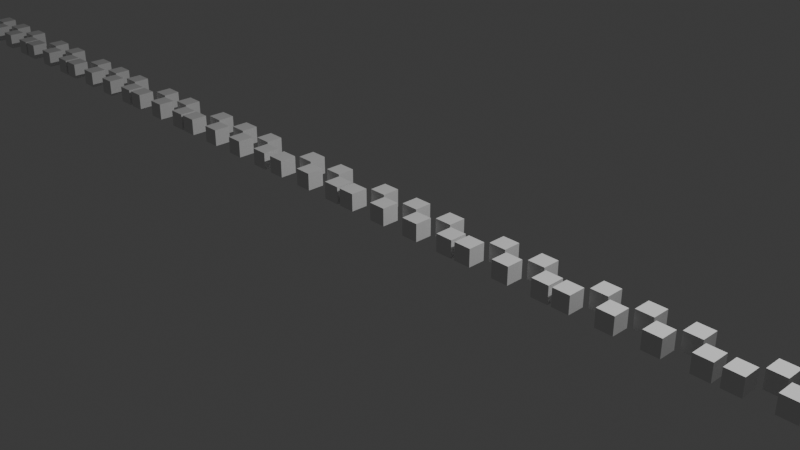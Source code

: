 # Source: PianoAnimation.blend  (saved by Blender 4.0.36; exported with 4.5.12 LTS)
import bpy
from mathutils import Matrix  # noqa: F401  (used for matrix-valued properties, if any)

bpy.ops.wm.read_factory_settings(use_empty=True)
scene = bpy.context.scene
scene.name = 'Scene'

# ---- collections
col_collection = bpy.data.collections.new('Collection'); scene.collection.children.link(col_collection)

# ---- world
world_world = bpy.data.worlds.new('World'); scene.world = world_world
world_world.use_nodes = True; world_world.node_tree.nodes.clear()
_N = world_world.node_tree.nodes; _L = world_world.node_tree.links
n0 = _N.new('ShaderNodeOutputWorld'); n0.name = 'World Output'; n0.location = (300, 300)
n1 = _N.new('ShaderNodeBackground'); n1.name = 'Background'; n1.location = (10, 300)
n1.inputs[0].default_value = (0.05088, 0.05088, 0.05088, 1.0)
_L.new(n1.outputs[0], n0.inputs[0])
n0.is_active_output = True
world_world.color = (0.05088, 0.05088, 0.05088)
world_world.use_sun_shadow = False
world_world.sun_shadow_jitter_overblur = 0.0

# ---- cameras
cam_camera = bpy.data.cameras.new('Camera')
cam_camera.clip_end = 100.0
cam_camera.ortho_scale = 7.314

# ---- lights
light_light = bpy.data.lights.new('Light', 'POINT')
light_light.transmission_factor = 0.0
light_light.use_soft_falloff = False
light_light.energy = 1000.0
light_light.shadow_soft_size = 0.1
light_light.shadow_maximum_resolution = 0.006
light_light.use_absolute_resolution = True

# ---- meshes
me_c0 = bpy.data.meshes.new('C0')
me_c0.from_pydata([(-1.0, -1.0, -1.0), (-1.0, -1.0, 1.0), (-1.0, 1.0, -1.0), (-1.0, 1.0, 1.0), (1.0, -1.0, -1.0), (1.0, -1.0, 1.0), (1.0, 1.0, -1.0), (1.0, 1.0, 1.0)], [], [(0, 1, 3, 2), (2, 3, 7, 6), (6, 7, 5, 4), (4, 5, 1, 0), (2, 6, 4, 0), (7, 3, 1, 5)])
_uv = me_c0.uv_layers.new(name='UVマップ')
_uv.uv.foreach_set('vector', [0.375, 0.0, 0.625, 0.0, 0.625, 0.25, 0.375, 0.25, 0.375, 0.25, 0.625, 0.25, 0.625, 0.5, 0.375, 0.5, 0.375, 0.5, 0.625, 0.5, 0.625, 0.75, 0.375, 0.75, 0.375, 0.75, 0.625, 0.75, 0.625, 1.0, 0.375, 1.0, 0.125, 0.5, 0.375, 0.5, 0.375, 0.75, 0.125, 0.75, 0.625, 0.5, 0.875, 0.5, 0.875, 0.75, 0.625, 0.75])
me_c0.update()
me_c_0 = bpy.data.meshes.new('C#0')
me_c_0.from_pydata([(1.4, -1.0, -1.0), (1.4, -1.0, 1.0), (1.4, 1.0, -1.0), (1.4, 1.0, 1.0), (3.4, -1.0, -1.0), (3.4, -1.0, 1.0), (3.4, 1.0, -1.0), (3.4, 1.0, 1.0)], [], [(0, 1, 3, 2), (2, 3, 7, 6), (6, 7, 5, 4), (4, 5, 1, 0), (2, 6, 4, 0), (7, 3, 1, 5)])
_uv = me_c_0.uv_layers.new(name='UVマップ')
_uv.uv.foreach_set('vector', [0.375, 0.0, 0.625, 0.0, 0.625, 0.25, 0.375, 0.25, 0.375, 0.25, 0.625, 0.25, 0.625, 0.5, 0.375, 0.5, 0.375, 0.5, 0.625, 0.5, 0.625, 0.75, 0.375, 0.75, 0.375, 0.75, 0.625, 0.75, 0.625, 1.0, 0.375, 1.0, 0.125, 0.5, 0.375, 0.5, 0.375, 0.75, 0.125, 0.75, 0.625, 0.5, 0.875, 0.5, 0.875, 0.75, 0.625, 0.75])
me_c_0.update()
me_d0 = bpy.data.meshes.new('D0')
me_d0.from_pydata([(3.8, -1.0, -1.0), (3.8, -1.0, 1.0), (3.8, 1.0, -1.0), (3.8, 1.0, 1.0), (5.8, -1.0, -1.0), (5.8, -1.0, 1.0), (5.8, 1.0, -1.0), (5.8, 1.0, 1.0)], [], [(0, 1, 3, 2), (2, 3, 7, 6), (6, 7, 5, 4), (4, 5, 1, 0), (2, 6, 4, 0), (7, 3, 1, 5)])
_uv = me_d0.uv_layers.new(name='UVマップ')
_uv.uv.foreach_set('vector', [0.375, 0.0, 0.625, 0.0, 0.625, 0.25, 0.375, 0.25, 0.375, 0.25, 0.625, 0.25, 0.625, 0.5, 0.375, 0.5, 0.375, 0.5, 0.625, 0.5, 0.625, 0.75, 0.375, 0.75, 0.375, 0.75, 0.625, 0.75, 0.625, 1.0, 0.375, 1.0, 0.125, 0.5, 0.375, 0.5, 0.375, 0.75, 0.125, 0.75, 0.625, 0.5, 0.875, 0.5, 0.875, 0.75, 0.625, 0.75])
me_d0.update()
me_d_0 = bpy.data.meshes.new('D#0')
me_d_0.from_pydata([(6.2, -1.0, -1.0), (6.2, -1.0, 1.0), (6.2, 1.0, -1.0), (6.2, 1.0, 1.0), (8.2, -1.0, -1.0), (8.2, -1.0, 1.0), (8.2, 1.0, -1.0), (8.2, 1.0, 1.0)], [], [(0, 1, 3, 2), (2, 3, 7, 6), (6, 7, 5, 4), (4, 5, 1, 0), (2, 6, 4, 0), (7, 3, 1, 5)])
_uv = me_d_0.uv_layers.new(name='UVマップ')
_uv.uv.foreach_set('vector', [0.375, 0.0, 0.625, 0.0, 0.625, 0.25, 0.375, 0.25, 0.375, 0.25, 0.625, 0.25, 0.625, 0.5, 0.375, 0.5, 0.375, 0.5, 0.625, 0.5, 0.625, 0.75, 0.375, 0.75, 0.375, 0.75, 0.625, 0.75, 0.625, 1.0, 0.375, 1.0, 0.125, 0.5, 0.375, 0.5, 0.375, 0.75, 0.125, 0.75, 0.625, 0.5, 0.875, 0.5, 0.875, 0.75, 0.625, 0.75])
me_d_0.update()
me_e0 = bpy.data.meshes.new('E0')
me_e0.from_pydata([(8.6, -1.0, -1.0), (8.6, -1.0, 1.0), (8.6, 1.0, -1.0), (8.6, 1.0, 1.0), (10.6, -1.0, -1.0), (10.6, -1.0, 1.0), (10.6, 1.0, -1.0), (10.6, 1.0, 1.0)], [], [(0, 1, 3, 2), (2, 3, 7, 6), (6, 7, 5, 4), (4, 5, 1, 0), (2, 6, 4, 0), (7, 3, 1, 5)])
_uv = me_e0.uv_layers.new(name='UVマップ')
_uv.uv.foreach_set('vector', [0.375, 0.0, 0.625, 0.0, 0.625, 0.25, 0.375, 0.25, 0.375, 0.25, 0.625, 0.25, 0.625, 0.5, 0.375, 0.5, 0.375, 0.5, 0.625, 0.5, 0.625, 0.75, 0.375, 0.75, 0.375, 0.75, 0.625, 0.75, 0.625, 1.0, 0.375, 1.0, 0.125, 0.5, 0.375, 0.5, 0.375, 0.75, 0.125, 0.75, 0.625, 0.5, 0.875, 0.5, 0.875, 0.75, 0.625, 0.75])
me_e0.update()
me_001 = bpy.data.meshes.new('立方体.001')
me_001.from_pydata([(11.0, -1.0, -1.0), (11.0, -1.0, 1.0), (11.0, 1.0, -1.0), (11.0, 1.0, 1.0), (13.0, -1.0, -1.0), (13.0, -1.0, 1.0), (13.0, 1.0, -1.0), (13.0, 1.0, 1.0)], [], [(0, 1, 3, 2), (2, 3, 7, 6), (6, 7, 5, 4), (4, 5, 1, 0), (2, 6, 4, 0), (7, 3, 1, 5)])
_uv = me_001.uv_layers.new(name='UVマップ')
_uv.uv.foreach_set('vector', [0.375, 0.0, 0.625, 0.0, 0.625, 0.25, 0.375, 0.25, 0.375, 0.25, 0.625, 0.25, 0.625, 0.5, 0.375, 0.5, 0.375, 0.5, 0.625, 0.5, 0.625, 0.75, 0.375, 0.75, 0.375, 0.75, 0.625, 0.75, 0.625, 1.0, 0.375, 1.0, 0.125, 0.5, 0.375, 0.5, 0.375, 0.75, 0.125, 0.75, 0.625, 0.5, 0.875, 0.5, 0.875, 0.75, 0.625, 0.75])
me_001.update()
me_002 = bpy.data.meshes.new('立方体.002')
me_002.from_pydata([(13.4, -1.0, -1.0), (13.4, -1.0, 1.0), (13.4, 1.0, -1.0), (13.4, 1.0, 1.0), (15.4, -1.0, -1.0), (15.4, -1.0, 1.0), (15.4, 1.0, -1.0), (15.4, 1.0, 1.0)], [], [(0, 1, 3, 2), (2, 3, 7, 6), (6, 7, 5, 4), (4, 5, 1, 0), (2, 6, 4, 0), (7, 3, 1, 5)])
_uv = me_002.uv_layers.new(name='UVマップ')
_uv.uv.foreach_set('vector', [0.375, 0.0, 0.625, 0.0, 0.625, 0.25, 0.375, 0.25, 0.375, 0.25, 0.625, 0.25, 0.625, 0.5, 0.375, 0.5, 0.375, 0.5, 0.625, 0.5, 0.625, 0.75, 0.375, 0.75, 0.375, 0.75, 0.625, 0.75, 0.625, 1.0, 0.375, 1.0, 0.125, 0.5, 0.375, 0.5, 0.375, 0.75, 0.125, 0.75, 0.625, 0.5, 0.875, 0.5, 0.875, 0.75, 0.625, 0.75])
me_002.update()
me_003 = bpy.data.meshes.new('立方体.003')
me_003.from_pydata([(15.8, -1.0, -1.0), (15.8, -1.0, 1.0), (15.8, 1.0, -1.0), (15.8, 1.0, 1.0), (17.8, -1.0, -1.0), (17.8, -1.0, 1.0), (17.8, 1.0, -1.0), (17.8, 1.0, 1.0)], [], [(0, 1, 3, 2), (2, 3, 7, 6), (6, 7, 5, 4), (4, 5, 1, 0), (2, 6, 4, 0), (7, 3, 1, 5)])
_uv = me_003.uv_layers.new(name='UVマップ')
_uv.uv.foreach_set('vector', [0.375, 0.0, 0.625, 0.0, 0.625, 0.25, 0.375, 0.25, 0.375, 0.25, 0.625, 0.25, 0.625, 0.5, 0.375, 0.5, 0.375, 0.5, 0.625, 0.5, 0.625, 0.75, 0.375, 0.75, 0.375, 0.75, 0.625, 0.75, 0.625, 1.0, 0.375, 1.0, 0.125, 0.5, 0.375, 0.5, 0.375, 0.75, 0.125, 0.75, 0.625, 0.5, 0.875, 0.5, 0.875, 0.75, 0.625, 0.75])
me_003.update()
me_004 = bpy.data.meshes.new('立方体.004')
me_004.from_pydata([(18.2, -1.0, -1.0), (18.2, -1.0, 1.0), (18.2, 1.0, -1.0), (18.2, 1.0, 1.0), (20.2, -1.0, -1.0), (20.2, -1.0, 1.0), (20.2, 1.0, -1.0), (20.2, 1.0, 1.0)], [], [(0, 1, 3, 2), (2, 3, 7, 6), (6, 7, 5, 4), (4, 5, 1, 0), (2, 6, 4, 0), (7, 3, 1, 5)])
_uv = me_004.uv_layers.new(name='UVマップ')
_uv.uv.foreach_set('vector', [0.375, 0.0, 0.625, 0.0, 0.625, 0.25, 0.375, 0.25, 0.375, 0.25, 0.625, 0.25, 0.625, 0.5, 0.375, 0.5, 0.375, 0.5, 0.625, 0.5, 0.625, 0.75, 0.375, 0.75, 0.375, 0.75, 0.625, 0.75, 0.625, 1.0, 0.375, 1.0, 0.125, 0.5, 0.375, 0.5, 0.375, 0.75, 0.125, 0.75, 0.625, 0.5, 0.875, 0.5, 0.875, 0.75, 0.625, 0.75])
me_004.update()
me_005 = bpy.data.meshes.new('立方体.005')
me_005.from_pydata([(20.6, -1.0, -1.0), (20.6, -1.0, 1.0), (20.6, 1.0, -1.0), (20.6, 1.0, 1.0), (22.6, -1.0, -1.0), (22.6, -1.0, 1.0), (22.6, 1.0, -1.0), (22.6, 1.0, 1.0)], [], [(0, 1, 3, 2), (2, 3, 7, 6), (6, 7, 5, 4), (4, 5, 1, 0), (2, 6, 4, 0), (7, 3, 1, 5)])
_uv = me_005.uv_layers.new(name='UVマップ')
_uv.uv.foreach_set('vector', [0.375, 0.0, 0.625, 0.0, 0.625, 0.25, 0.375, 0.25, 0.375, 0.25, 0.625, 0.25, 0.625, 0.5, 0.375, 0.5, 0.375, 0.5, 0.625, 0.5, 0.625, 0.75, 0.375, 0.75, 0.375, 0.75, 0.625, 0.75, 0.625, 1.0, 0.375, 1.0, 0.125, 0.5, 0.375, 0.5, 0.375, 0.75, 0.125, 0.75, 0.625, 0.5, 0.875, 0.5, 0.875, 0.75, 0.625, 0.75])
me_005.update()
me_006 = bpy.data.meshes.new('立方体.006')
me_006.from_pydata([(23.0, -1.0, -1.0), (23.0, -1.0, 1.0), (23.0, 1.0, -1.0), (23.0, 1.0, 1.0), (25.0, -1.0, -1.0), (25.0, -1.0, 1.0), (25.0, 1.0, -1.0), (25.0, 1.0, 1.0)], [], [(0, 1, 3, 2), (2, 3, 7, 6), (6, 7, 5, 4), (4, 5, 1, 0), (2, 6, 4, 0), (7, 3, 1, 5)])
_uv = me_006.uv_layers.new(name='UVマップ')
_uv.uv.foreach_set('vector', [0.375, 0.0, 0.625, 0.0, 0.625, 0.25, 0.375, 0.25, 0.375, 0.25, 0.625, 0.25, 0.625, 0.5, 0.375, 0.5, 0.375, 0.5, 0.625, 0.5, 0.625, 0.75, 0.375, 0.75, 0.375, 0.75, 0.625, 0.75, 0.625, 1.0, 0.375, 1.0, 0.125, 0.5, 0.375, 0.5, 0.375, 0.75, 0.125, 0.75, 0.625, 0.5, 0.875, 0.5, 0.875, 0.75, 0.625, 0.75])
me_006.update()
me_007 = bpy.data.meshes.new('立方体.007')
me_007.from_pydata([(25.4, -1.0, -1.0), (25.4, -1.0, 1.0), (25.4, 1.0, -1.0), (25.4, 1.0, 1.0), (27.4, -1.0, -1.0), (27.4, -1.0, 1.0), (27.4, 1.0, -1.0), (27.4, 1.0, 1.0)], [], [(0, 1, 3, 2), (2, 3, 7, 6), (6, 7, 5, 4), (4, 5, 1, 0), (2, 6, 4, 0), (7, 3, 1, 5)])
_uv = me_007.uv_layers.new(name='UVマップ')
_uv.uv.foreach_set('vector', [0.375, 0.0, 0.625, 0.0, 0.625, 0.25, 0.375, 0.25, 0.375, 0.25, 0.625, 0.25, 0.625, 0.5, 0.375, 0.5, 0.375, 0.5, 0.625, 0.5, 0.625, 0.75, 0.375, 0.75, 0.375, 0.75, 0.625, 0.75, 0.625, 1.0, 0.375, 1.0, 0.125, 0.5, 0.375, 0.5, 0.375, 0.75, 0.125, 0.75, 0.625, 0.5, 0.875, 0.5, 0.875, 0.75, 0.625, 0.75])
me_007.update()
me_038 = bpy.data.meshes.new('立方体.038')
me_038.from_pydata([(15.8, -1.0, -1.0), (15.8, -1.0, 1.0), (15.8, 1.0, -1.0), (15.8, 1.0, 1.0), (17.8, -1.0, -1.0), (17.8, -1.0, 1.0), (17.8, 1.0, -1.0), (17.8, 1.0, 1.0)], [], [(0, 1, 3, 2), (2, 3, 7, 6), (6, 7, 5, 4), (4, 5, 1, 0), (2, 6, 4, 0), (7, 3, 1, 5)])
_uv = me_038.uv_layers.new(name='UVマップ')
_uv.uv.foreach_set('vector', [0.375, 0.0, 0.625, 0.0, 0.625, 0.25, 0.375, 0.25, 0.375, 0.25, 0.625, 0.25, 0.625, 0.5, 0.375, 0.5, 0.375, 0.5, 0.625, 0.5, 0.625, 0.75, 0.375, 0.75, 0.375, 0.75, 0.625, 0.75, 0.625, 1.0, 0.375, 1.0, 0.125, 0.5, 0.375, 0.5, 0.375, 0.75, 0.125, 0.75, 0.625, 0.5, 0.875, 0.5, 0.875, 0.75, 0.625, 0.75])
me_038.update()
me_039 = bpy.data.meshes.new('立方体.039')
me_039.from_pydata([(18.2, -1.0, -1.0), (18.2, -1.0, 1.0), (18.2, 1.0, -1.0), (18.2, 1.0, 1.0), (20.2, -1.0, -1.0), (20.2, -1.0, 1.0), (20.2, 1.0, -1.0), (20.2, 1.0, 1.0)], [], [(0, 1, 3, 2), (2, 3, 7, 6), (6, 7, 5, 4), (4, 5, 1, 0), (2, 6, 4, 0), (7, 3, 1, 5)])
_uv = me_039.uv_layers.new(name='UVマップ')
_uv.uv.foreach_set('vector', [0.375, 0.0, 0.625, 0.0, 0.625, 0.25, 0.375, 0.25, 0.375, 0.25, 0.625, 0.25, 0.625, 0.5, 0.375, 0.5, 0.375, 0.5, 0.625, 0.5, 0.625, 0.75, 0.375, 0.75, 0.375, 0.75, 0.625, 0.75, 0.625, 1.0, 0.375, 1.0, 0.125, 0.5, 0.375, 0.5, 0.375, 0.75, 0.125, 0.75, 0.625, 0.5, 0.875, 0.5, 0.875, 0.75, 0.625, 0.75])
me_039.update()
me_040 = bpy.data.meshes.new('立方体.040')
me_040.from_pydata([(11.0, -1.0, -1.0), (11.0, -1.0, 1.0), (11.0, 1.0, -1.0), (11.0, 1.0, 1.0), (13.0, -1.0, -1.0), (13.0, -1.0, 1.0), (13.0, 1.0, -1.0), (13.0, 1.0, 1.0)], [], [(0, 1, 3, 2), (2, 3, 7, 6), (6, 7, 5, 4), (4, 5, 1, 0), (2, 6, 4, 0), (7, 3, 1, 5)])
_uv = me_040.uv_layers.new(name='UVマップ')
_uv.uv.foreach_set('vector', [0.375, 0.0, 0.625, 0.0, 0.625, 0.25, 0.375, 0.25, 0.375, 0.25, 0.625, 0.25, 0.625, 0.5, 0.375, 0.5, 0.375, 0.5, 0.625, 0.5, 0.625, 0.75, 0.375, 0.75, 0.375, 0.75, 0.625, 0.75, 0.625, 1.0, 0.375, 1.0, 0.125, 0.5, 0.375, 0.5, 0.375, 0.75, 0.125, 0.75, 0.625, 0.5, 0.875, 0.5, 0.875, 0.75, 0.625, 0.75])
me_040.update()
me_041 = bpy.data.meshes.new('立方体.041')
me_041.from_pydata([(13.4, -1.0, -1.0), (13.4, -1.0, 1.0), (13.4, 1.0, -1.0), (13.4, 1.0, 1.0), (15.4, -1.0, -1.0), (15.4, -1.0, 1.0), (15.4, 1.0, -1.0), (15.4, 1.0, 1.0)], [], [(0, 1, 3, 2), (2, 3, 7, 6), (6, 7, 5, 4), (4, 5, 1, 0), (2, 6, 4, 0), (7, 3, 1, 5)])
_uv = me_041.uv_layers.new(name='UVマップ')
_uv.uv.foreach_set('vector', [0.375, 0.0, 0.625, 0.0, 0.625, 0.25, 0.375, 0.25, 0.375, 0.25, 0.625, 0.25, 0.625, 0.5, 0.375, 0.5, 0.375, 0.5, 0.625, 0.5, 0.625, 0.75, 0.375, 0.75, 0.375, 0.75, 0.625, 0.75, 0.625, 1.0, 0.375, 1.0, 0.125, 0.5, 0.375, 0.5, 0.375, 0.75, 0.125, 0.75, 0.625, 0.5, 0.875, 0.5, 0.875, 0.75, 0.625, 0.75])
me_041.update()
me_e0_001 = bpy.data.meshes.new('E0.001')
me_e0_001.from_pydata([(8.6, -1.0, -1.0), (8.6, -1.0, 1.0), (8.6, 1.0, -1.0), (8.6, 1.0, 1.0), (10.6, -1.0, -1.0), (10.6, -1.0, 1.0), (10.6, 1.0, -1.0), (10.6, 1.0, 1.0)], [], [(0, 1, 3, 2), (2, 3, 7, 6), (6, 7, 5, 4), (4, 5, 1, 0), (2, 6, 4, 0), (7, 3, 1, 5)])
_uv = me_e0_001.uv_layers.new(name='UVマップ')
_uv.uv.foreach_set('vector', [0.375, 0.0, 0.625, 0.0, 0.625, 0.25, 0.375, 0.25, 0.375, 0.25, 0.625, 0.25, 0.625, 0.5, 0.375, 0.5, 0.375, 0.5, 0.625, 0.5, 0.625, 0.75, 0.375, 0.75, 0.375, 0.75, 0.625, 0.75, 0.625, 1.0, 0.375, 1.0, 0.125, 0.5, 0.375, 0.5, 0.375, 0.75, 0.125, 0.75, 0.625, 0.5, 0.875, 0.5, 0.875, 0.75, 0.625, 0.75])
me_e0_001.update()
me_d0_001 = bpy.data.meshes.new('D0.001')
me_d0_001.from_pydata([(3.8, -1.0, -1.0), (3.8, -1.0, 1.0), (3.8, 1.0, -1.0), (3.8, 1.0, 1.0), (5.8, -1.0, -1.0), (5.8, -1.0, 1.0), (5.8, 1.0, -1.0), (5.8, 1.0, 1.0)], [], [(0, 1, 3, 2), (2, 3, 7, 6), (6, 7, 5, 4), (4, 5, 1, 0), (2, 6, 4, 0), (7, 3, 1, 5)])
_uv = me_d0_001.uv_layers.new(name='UVマップ')
_uv.uv.foreach_set('vector', [0.375, 0.0, 0.625, 0.0, 0.625, 0.25, 0.375, 0.25, 0.375, 0.25, 0.625, 0.25, 0.625, 0.5, 0.375, 0.5, 0.375, 0.5, 0.625, 0.5, 0.625, 0.75, 0.375, 0.75, 0.375, 0.75, 0.625, 0.75, 0.625, 1.0, 0.375, 1.0, 0.125, 0.5, 0.375, 0.5, 0.375, 0.75, 0.125, 0.75, 0.625, 0.5, 0.875, 0.5, 0.875, 0.75, 0.625, 0.75])
me_d0_001.update()
me_d_0_001 = bpy.data.meshes.new('D#0.001')
me_d_0_001.from_pydata([(6.2, -1.0, -1.0), (6.2, -1.0, 1.0), (6.2, 1.0, -1.0), (6.2, 1.0, 1.0), (8.2, -1.0, -1.0), (8.2, -1.0, 1.0), (8.2, 1.0, -1.0), (8.2, 1.0, 1.0)], [], [(0, 1, 3, 2), (2, 3, 7, 6), (6, 7, 5, 4), (4, 5, 1, 0), (2, 6, 4, 0), (7, 3, 1, 5)])
_uv = me_d_0_001.uv_layers.new(name='UVマップ')
_uv.uv.foreach_set('vector', [0.375, 0.0, 0.625, 0.0, 0.625, 0.25, 0.375, 0.25, 0.375, 0.25, 0.625, 0.25, 0.625, 0.5, 0.375, 0.5, 0.375, 0.5, 0.625, 0.5, 0.625, 0.75, 0.375, 0.75, 0.375, 0.75, 0.625, 0.75, 0.625, 1.0, 0.375, 1.0, 0.125, 0.5, 0.375, 0.5, 0.375, 0.75, 0.125, 0.75, 0.625, 0.5, 0.875, 0.5, 0.875, 0.75, 0.625, 0.75])
me_d_0_001.update()
me_c0_001 = bpy.data.meshes.new('C0.001')
me_c0_001.from_pydata([(-1.0, -1.0, -1.0), (-1.0, -1.0, 1.0), (-1.0, 1.0, -1.0), (-1.0, 1.0, 1.0), (1.0, -1.0, -1.0), (1.0, -1.0, 1.0), (1.0, 1.0, -1.0), (1.0, 1.0, 1.0)], [], [(0, 1, 3, 2), (2, 3, 7, 6), (6, 7, 5, 4), (4, 5, 1, 0), (2, 6, 4, 0), (7, 3, 1, 5)])
_uv = me_c0_001.uv_layers.new(name='UVマップ')
_uv.uv.foreach_set('vector', [0.375, 0.0, 0.625, 0.0, 0.625, 0.25, 0.375, 0.25, 0.375, 0.25, 0.625, 0.25, 0.625, 0.5, 0.375, 0.5, 0.375, 0.5, 0.625, 0.5, 0.625, 0.75, 0.375, 0.75, 0.375, 0.75, 0.625, 0.75, 0.625, 1.0, 0.375, 1.0, 0.125, 0.5, 0.375, 0.5, 0.375, 0.75, 0.125, 0.75, 0.625, 0.5, 0.875, 0.5, 0.875, 0.75, 0.625, 0.75])
me_c0_001.update()
me_c_0_001 = bpy.data.meshes.new('C#0.001')
me_c_0_001.from_pydata([(1.4, -1.0, -1.0), (1.4, -1.0, 1.0), (1.4, 1.0, -1.0), (1.4, 1.0, 1.0), (3.4, -1.0, -1.0), (3.4, -1.0, 1.0), (3.4, 1.0, -1.0), (3.4, 1.0, 1.0)], [], [(0, 1, 3, 2), (2, 3, 7, 6), (6, 7, 5, 4), (4, 5, 1, 0), (2, 6, 4, 0), (7, 3, 1, 5)])
_uv = me_c_0_001.uv_layers.new(name='UVマップ')
_uv.uv.foreach_set('vector', [0.375, 0.0, 0.625, 0.0, 0.625, 0.25, 0.375, 0.25, 0.375, 0.25, 0.625, 0.25, 0.625, 0.5, 0.375, 0.5, 0.375, 0.5, 0.625, 0.5, 0.625, 0.75, 0.375, 0.75, 0.375, 0.75, 0.625, 0.75, 0.625, 1.0, 0.375, 1.0, 0.125, 0.5, 0.375, 0.5, 0.375, 0.75, 0.125, 0.75, 0.625, 0.5, 0.875, 0.5, 0.875, 0.75, 0.625, 0.75])
me_c_0_001.update()
me_042 = bpy.data.meshes.new('立方体.042')
me_042.from_pydata([(25.4, -1.0, -1.0), (25.4, -1.0, 1.0), (25.4, 1.0, -1.0), (25.4, 1.0, 1.0), (27.4, -1.0, -1.0), (27.4, -1.0, 1.0), (27.4, 1.0, -1.0), (27.4, 1.0, 1.0)], [], [(0, 1, 3, 2), (2, 3, 7, 6), (6, 7, 5, 4), (4, 5, 1, 0), (2, 6, 4, 0), (7, 3, 1, 5)])
_uv = me_042.uv_layers.new(name='UVマップ')
_uv.uv.foreach_set('vector', [0.375, 0.0, 0.625, 0.0, 0.625, 0.25, 0.375, 0.25, 0.375, 0.25, 0.625, 0.25, 0.625, 0.5, 0.375, 0.5, 0.375, 0.5, 0.625, 0.5, 0.625, 0.75, 0.375, 0.75, 0.375, 0.75, 0.625, 0.75, 0.625, 1.0, 0.375, 1.0, 0.125, 0.5, 0.375, 0.5, 0.375, 0.75, 0.125, 0.75, 0.625, 0.5, 0.875, 0.5, 0.875, 0.75, 0.625, 0.75])
me_042.update()
me_043 = bpy.data.meshes.new('立方体.043')
me_043.from_pydata([(20.6, -1.0, -1.0), (20.6, -1.0, 1.0), (20.6, 1.0, -1.0), (20.6, 1.0, 1.0), (22.6, -1.0, -1.0), (22.6, -1.0, 1.0), (22.6, 1.0, -1.0), (22.6, 1.0, 1.0)], [], [(0, 1, 3, 2), (2, 3, 7, 6), (6, 7, 5, 4), (4, 5, 1, 0), (2, 6, 4, 0), (7, 3, 1, 5)])
_uv = me_043.uv_layers.new(name='UVマップ')
_uv.uv.foreach_set('vector', [0.375, 0.0, 0.625, 0.0, 0.625, 0.25, 0.375, 0.25, 0.375, 0.25, 0.625, 0.25, 0.625, 0.5, 0.375, 0.5, 0.375, 0.5, 0.625, 0.5, 0.625, 0.75, 0.375, 0.75, 0.375, 0.75, 0.625, 0.75, 0.625, 1.0, 0.375, 1.0, 0.125, 0.5, 0.375, 0.5, 0.375, 0.75, 0.125, 0.75, 0.625, 0.5, 0.875, 0.5, 0.875, 0.75, 0.625, 0.75])
me_043.update()
me_044 = bpy.data.meshes.new('立方体.044')
me_044.from_pydata([(23.0, -1.0, -1.0), (23.0, -1.0, 1.0), (23.0, 1.0, -1.0), (23.0, 1.0, 1.0), (25.0, -1.0, -1.0), (25.0, -1.0, 1.0), (25.0, 1.0, -1.0), (25.0, 1.0, 1.0)], [], [(0, 1, 3, 2), (2, 3, 7, 6), (6, 7, 5, 4), (4, 5, 1, 0), (2, 6, 4, 0), (7, 3, 1, 5)])
_uv = me_044.uv_layers.new(name='UVマップ')
_uv.uv.foreach_set('vector', [0.375, 0.0, 0.625, 0.0, 0.625, 0.25, 0.375, 0.25, 0.375, 0.25, 0.625, 0.25, 0.625, 0.5, 0.375, 0.5, 0.375, 0.5, 0.625, 0.5, 0.625, 0.75, 0.375, 0.75, 0.375, 0.75, 0.625, 0.75, 0.625, 1.0, 0.375, 1.0, 0.125, 0.5, 0.375, 0.5, 0.375, 0.75, 0.125, 0.75, 0.625, 0.5, 0.875, 0.5, 0.875, 0.75, 0.625, 0.75])
me_044.update()
me_045 = bpy.data.meshes.new('立方体.045')
me_045.from_pydata([(15.8, -1.0, -1.0), (15.8, -1.0, 1.0), (15.8, 1.0, -1.0), (15.8, 1.0, 1.0), (17.8, -1.0, -1.0), (17.8, -1.0, 1.0), (17.8, 1.0, -1.0), (17.8, 1.0, 1.0)], [], [(0, 1, 3, 2), (2, 3, 7, 6), (6, 7, 5, 4), (4, 5, 1, 0), (2, 6, 4, 0), (7, 3, 1, 5)])
_uv = me_045.uv_layers.new(name='UVマップ')
_uv.uv.foreach_set('vector', [0.375, 0.0, 0.625, 0.0, 0.625, 0.25, 0.375, 0.25, 0.375, 0.25, 0.625, 0.25, 0.625, 0.5, 0.375, 0.5, 0.375, 0.5, 0.625, 0.5, 0.625, 0.75, 0.375, 0.75, 0.375, 0.75, 0.625, 0.75, 0.625, 1.0, 0.375, 1.0, 0.125, 0.5, 0.375, 0.5, 0.375, 0.75, 0.125, 0.75, 0.625, 0.5, 0.875, 0.5, 0.875, 0.75, 0.625, 0.75])
me_045.update()
me_046 = bpy.data.meshes.new('立方体.046')
me_046.from_pydata([(18.2, -1.0, -1.0), (18.2, -1.0, 1.0), (18.2, 1.0, -1.0), (18.2, 1.0, 1.0), (20.2, -1.0, -1.0), (20.2, -1.0, 1.0), (20.2, 1.0, -1.0), (20.2, 1.0, 1.0)], [], [(0, 1, 3, 2), (2, 3, 7, 6), (6, 7, 5, 4), (4, 5, 1, 0), (2, 6, 4, 0), (7, 3, 1, 5)])
_uv = me_046.uv_layers.new(name='UVマップ')
_uv.uv.foreach_set('vector', [0.375, 0.0, 0.625, 0.0, 0.625, 0.25, 0.375, 0.25, 0.375, 0.25, 0.625, 0.25, 0.625, 0.5, 0.375, 0.5, 0.375, 0.5, 0.625, 0.5, 0.625, 0.75, 0.375, 0.75, 0.375, 0.75, 0.625, 0.75, 0.625, 1.0, 0.375, 1.0, 0.125, 0.5, 0.375, 0.5, 0.375, 0.75, 0.125, 0.75, 0.625, 0.5, 0.875, 0.5, 0.875, 0.75, 0.625, 0.75])
me_046.update()
me_047 = bpy.data.meshes.new('立方体.047')
me_047.from_pydata([(11.0, -1.0, -1.0), (11.0, -1.0, 1.0), (11.0, 1.0, -1.0), (11.0, 1.0, 1.0), (13.0, -1.0, -1.0), (13.0, -1.0, 1.0), (13.0, 1.0, -1.0), (13.0, 1.0, 1.0)], [], [(0, 1, 3, 2), (2, 3, 7, 6), (6, 7, 5, 4), (4, 5, 1, 0), (2, 6, 4, 0), (7, 3, 1, 5)])
_uv = me_047.uv_layers.new(name='UVマップ')
_uv.uv.foreach_set('vector', [0.375, 0.0, 0.625, 0.0, 0.625, 0.25, 0.375, 0.25, 0.375, 0.25, 0.625, 0.25, 0.625, 0.5, 0.375, 0.5, 0.375, 0.5, 0.625, 0.5, 0.625, 0.75, 0.375, 0.75, 0.375, 0.75, 0.625, 0.75, 0.625, 1.0, 0.375, 1.0, 0.125, 0.5, 0.375, 0.5, 0.375, 0.75, 0.125, 0.75, 0.625, 0.5, 0.875, 0.5, 0.875, 0.75, 0.625, 0.75])
me_047.update()
me_048 = bpy.data.meshes.new('立方体.048')
me_048.from_pydata([(13.4, -1.0, -1.0), (13.4, -1.0, 1.0), (13.4, 1.0, -1.0), (13.4, 1.0, 1.0), (15.4, -1.0, -1.0), (15.4, -1.0, 1.0), (15.4, 1.0, -1.0), (15.4, 1.0, 1.0)], [], [(0, 1, 3, 2), (2, 3, 7, 6), (6, 7, 5, 4), (4, 5, 1, 0), (2, 6, 4, 0), (7, 3, 1, 5)])
_uv = me_048.uv_layers.new(name='UVマップ')
_uv.uv.foreach_set('vector', [0.375, 0.0, 0.625, 0.0, 0.625, 0.25, 0.375, 0.25, 0.375, 0.25, 0.625, 0.25, 0.625, 0.5, 0.375, 0.5, 0.375, 0.5, 0.625, 0.5, 0.625, 0.75, 0.375, 0.75, 0.375, 0.75, 0.625, 0.75, 0.625, 1.0, 0.375, 1.0, 0.125, 0.5, 0.375, 0.5, 0.375, 0.75, 0.125, 0.75, 0.625, 0.5, 0.875, 0.5, 0.875, 0.75, 0.625, 0.75])
me_048.update()
me_e0_002 = bpy.data.meshes.new('E0.002')
me_e0_002.from_pydata([(8.6, -1.0, -1.0), (8.6, -1.0, 1.0), (8.6, 1.0, -1.0), (8.6, 1.0, 1.0), (10.6, -1.0, -1.0), (10.6, -1.0, 1.0), (10.6, 1.0, -1.0), (10.6, 1.0, 1.0)], [], [(0, 1, 3, 2), (2, 3, 7, 6), (6, 7, 5, 4), (4, 5, 1, 0), (2, 6, 4, 0), (7, 3, 1, 5)])
_uv = me_e0_002.uv_layers.new(name='UVマップ')
_uv.uv.foreach_set('vector', [0.375, 0.0, 0.625, 0.0, 0.625, 0.25, 0.375, 0.25, 0.375, 0.25, 0.625, 0.25, 0.625, 0.5, 0.375, 0.5, 0.375, 0.5, 0.625, 0.5, 0.625, 0.75, 0.375, 0.75, 0.375, 0.75, 0.625, 0.75, 0.625, 1.0, 0.375, 1.0, 0.125, 0.5, 0.375, 0.5, 0.375, 0.75, 0.125, 0.75, 0.625, 0.5, 0.875, 0.5, 0.875, 0.75, 0.625, 0.75])
me_e0_002.update()
me_d0_002 = bpy.data.meshes.new('D0.002')
me_d0_002.from_pydata([(3.8, -1.0, -1.0), (3.8, -1.0, 1.0), (3.8, 1.0, -1.0), (3.8, 1.0, 1.0), (5.8, -1.0, -1.0), (5.8, -1.0, 1.0), (5.8, 1.0, -1.0), (5.8, 1.0, 1.0)], [], [(0, 1, 3, 2), (2, 3, 7, 6), (6, 7, 5, 4), (4, 5, 1, 0), (2, 6, 4, 0), (7, 3, 1, 5)])
_uv = me_d0_002.uv_layers.new(name='UVマップ')
_uv.uv.foreach_set('vector', [0.375, 0.0, 0.625, 0.0, 0.625, 0.25, 0.375, 0.25, 0.375, 0.25, 0.625, 0.25, 0.625, 0.5, 0.375, 0.5, 0.375, 0.5, 0.625, 0.5, 0.625, 0.75, 0.375, 0.75, 0.375, 0.75, 0.625, 0.75, 0.625, 1.0, 0.375, 1.0, 0.125, 0.5, 0.375, 0.5, 0.375, 0.75, 0.125, 0.75, 0.625, 0.5, 0.875, 0.5, 0.875, 0.75, 0.625, 0.75])
me_d0_002.update()
me_d_0_002 = bpy.data.meshes.new('D#0.002')
me_d_0_002.from_pydata([(6.2, -1.0, -1.0), (6.2, -1.0, 1.0), (6.2, 1.0, -1.0), (6.2, 1.0, 1.0), (8.2, -1.0, -1.0), (8.2, -1.0, 1.0), (8.2, 1.0, -1.0), (8.2, 1.0, 1.0)], [], [(0, 1, 3, 2), (2, 3, 7, 6), (6, 7, 5, 4), (4, 5, 1, 0), (2, 6, 4, 0), (7, 3, 1, 5)])
_uv = me_d_0_002.uv_layers.new(name='UVマップ')
_uv.uv.foreach_set('vector', [0.375, 0.0, 0.625, 0.0, 0.625, 0.25, 0.375, 0.25, 0.375, 0.25, 0.625, 0.25, 0.625, 0.5, 0.375, 0.5, 0.375, 0.5, 0.625, 0.5, 0.625, 0.75, 0.375, 0.75, 0.375, 0.75, 0.625, 0.75, 0.625, 1.0, 0.375, 1.0, 0.125, 0.5, 0.375, 0.5, 0.375, 0.75, 0.125, 0.75, 0.625, 0.5, 0.875, 0.5, 0.875, 0.75, 0.625, 0.75])
me_d_0_002.update()
me_c0_002 = bpy.data.meshes.new('C0.002')
me_c0_002.from_pydata([(-1.0, -1.0, -1.0), (-1.0, -1.0, 1.0), (-1.0, 1.0, -1.0), (-1.0, 1.0, 1.0), (1.0, -1.0, -1.0), (1.0, -1.0, 1.0), (1.0, 1.0, -1.0), (1.0, 1.0, 1.0)], [], [(0, 1, 3, 2), (2, 3, 7, 6), (6, 7, 5, 4), (4, 5, 1, 0), (2, 6, 4, 0), (7, 3, 1, 5)])
_uv = me_c0_002.uv_layers.new(name='UVマップ')
_uv.uv.foreach_set('vector', [0.375, 0.0, 0.625, 0.0, 0.625, 0.25, 0.375, 0.25, 0.375, 0.25, 0.625, 0.25, 0.625, 0.5, 0.375, 0.5, 0.375, 0.5, 0.625, 0.5, 0.625, 0.75, 0.375, 0.75, 0.375, 0.75, 0.625, 0.75, 0.625, 1.0, 0.375, 1.0, 0.125, 0.5, 0.375, 0.5, 0.375, 0.75, 0.125, 0.75, 0.625, 0.5, 0.875, 0.5, 0.875, 0.75, 0.625, 0.75])
me_c0_002.update()
me_c_0_002 = bpy.data.meshes.new('C#0.002')
me_c_0_002.from_pydata([(1.4, -1.0, -1.0), (1.4, -1.0, 1.0), (1.4, 1.0, -1.0), (1.4, 1.0, 1.0), (3.4, -1.0, -1.0), (3.4, -1.0, 1.0), (3.4, 1.0, -1.0), (3.4, 1.0, 1.0)], [], [(0, 1, 3, 2), (2, 3, 7, 6), (6, 7, 5, 4), (4, 5, 1, 0), (2, 6, 4, 0), (7, 3, 1, 5)])
_uv = me_c_0_002.uv_layers.new(name='UVマップ')
_uv.uv.foreach_set('vector', [0.375, 0.0, 0.625, 0.0, 0.625, 0.25, 0.375, 0.25, 0.375, 0.25, 0.625, 0.25, 0.625, 0.5, 0.375, 0.5, 0.375, 0.5, 0.625, 0.5, 0.625, 0.75, 0.375, 0.75, 0.375, 0.75, 0.625, 0.75, 0.625, 1.0, 0.375, 1.0, 0.125, 0.5, 0.375, 0.5, 0.375, 0.75, 0.125, 0.75, 0.625, 0.5, 0.875, 0.5, 0.875, 0.75, 0.625, 0.75])
me_c_0_002.update()
me_049 = bpy.data.meshes.new('立方体.049')
me_049.from_pydata([(25.4, -1.0, -1.0), (25.4, -1.0, 1.0), (25.4, 1.0, -1.0), (25.4, 1.0, 1.0), (27.4, -1.0, -1.0), (27.4, -1.0, 1.0), (27.4, 1.0, -1.0), (27.4, 1.0, 1.0)], [], [(0, 1, 3, 2), (2, 3, 7, 6), (6, 7, 5, 4), (4, 5, 1, 0), (2, 6, 4, 0), (7, 3, 1, 5)])
_uv = me_049.uv_layers.new(name='UVマップ')
_uv.uv.foreach_set('vector', [0.375, 0.0, 0.625, 0.0, 0.625, 0.25, 0.375, 0.25, 0.375, 0.25, 0.625, 0.25, 0.625, 0.5, 0.375, 0.5, 0.375, 0.5, 0.625, 0.5, 0.625, 0.75, 0.375, 0.75, 0.375, 0.75, 0.625, 0.75, 0.625, 1.0, 0.375, 1.0, 0.125, 0.5, 0.375, 0.5, 0.375, 0.75, 0.125, 0.75, 0.625, 0.5, 0.875, 0.5, 0.875, 0.75, 0.625, 0.75])
me_049.update()
me_050 = bpy.data.meshes.new('立方体.050')
me_050.from_pydata([(20.6, -1.0, -1.0), (20.6, -1.0, 1.0), (20.6, 1.0, -1.0), (20.6, 1.0, 1.0), (22.6, -1.0, -1.0), (22.6, -1.0, 1.0), (22.6, 1.0, -1.0), (22.6, 1.0, 1.0)], [], [(0, 1, 3, 2), (2, 3, 7, 6), (6, 7, 5, 4), (4, 5, 1, 0), (2, 6, 4, 0), (7, 3, 1, 5)])
_uv = me_050.uv_layers.new(name='UVマップ')
_uv.uv.foreach_set('vector', [0.375, 0.0, 0.625, 0.0, 0.625, 0.25, 0.375, 0.25, 0.375, 0.25, 0.625, 0.25, 0.625, 0.5, 0.375, 0.5, 0.375, 0.5, 0.625, 0.5, 0.625, 0.75, 0.375, 0.75, 0.375, 0.75, 0.625, 0.75, 0.625, 1.0, 0.375, 1.0, 0.125, 0.5, 0.375, 0.5, 0.375, 0.75, 0.125, 0.75, 0.625, 0.5, 0.875, 0.5, 0.875, 0.75, 0.625, 0.75])
me_050.update()
me_051 = bpy.data.meshes.new('立方体.051')
me_051.from_pydata([(23.0, -1.0, -1.0), (23.0, -1.0, 1.0), (23.0, 1.0, -1.0), (23.0, 1.0, 1.0), (25.0, -1.0, -1.0), (25.0, -1.0, 1.0), (25.0, 1.0, -1.0), (25.0, 1.0, 1.0)], [], [(0, 1, 3, 2), (2, 3, 7, 6), (6, 7, 5, 4), (4, 5, 1, 0), (2, 6, 4, 0), (7, 3, 1, 5)])
_uv = me_051.uv_layers.new(name='UVマップ')
_uv.uv.foreach_set('vector', [0.375, 0.0, 0.625, 0.0, 0.625, 0.25, 0.375, 0.25, 0.375, 0.25, 0.625, 0.25, 0.625, 0.5, 0.375, 0.5, 0.375, 0.5, 0.625, 0.5, 0.625, 0.75, 0.375, 0.75, 0.375, 0.75, 0.625, 0.75, 0.625, 1.0, 0.375, 1.0, 0.125, 0.5, 0.375, 0.5, 0.375, 0.75, 0.125, 0.75, 0.625, 0.5, 0.875, 0.5, 0.875, 0.75, 0.625, 0.75])
me_051.update()
me_052 = bpy.data.meshes.new('立方体.052')
me_052.from_pydata([(15.8, -1.0, -1.0), (15.8, -1.0, 1.0), (15.8, 1.0, -1.0), (15.8, 1.0, 1.0), (17.8, -1.0, -1.0), (17.8, -1.0, 1.0), (17.8, 1.0, -1.0), (17.8, 1.0, 1.0)], [], [(0, 1, 3, 2), (2, 3, 7, 6), (6, 7, 5, 4), (4, 5, 1, 0), (2, 6, 4, 0), (7, 3, 1, 5)])
_uv = me_052.uv_layers.new(name='UVマップ')
_uv.uv.foreach_set('vector', [0.375, 0.0, 0.625, 0.0, 0.625, 0.25, 0.375, 0.25, 0.375, 0.25, 0.625, 0.25, 0.625, 0.5, 0.375, 0.5, 0.375, 0.5, 0.625, 0.5, 0.625, 0.75, 0.375, 0.75, 0.375, 0.75, 0.625, 0.75, 0.625, 1.0, 0.375, 1.0, 0.125, 0.5, 0.375, 0.5, 0.375, 0.75, 0.125, 0.75, 0.625, 0.5, 0.875, 0.5, 0.875, 0.75, 0.625, 0.75])
me_052.update()
me_053 = bpy.data.meshes.new('立方体.053')
me_053.from_pydata([(18.2, -1.0, -1.0), (18.2, -1.0, 1.0), (18.2, 1.0, -1.0), (18.2, 1.0, 1.0), (20.2, -1.0, -1.0), (20.2, -1.0, 1.0), (20.2, 1.0, -1.0), (20.2, 1.0, 1.0)], [], [(0, 1, 3, 2), (2, 3, 7, 6), (6, 7, 5, 4), (4, 5, 1, 0), (2, 6, 4, 0), (7, 3, 1, 5)])
_uv = me_053.uv_layers.new(name='UVマップ')
_uv.uv.foreach_set('vector', [0.375, 0.0, 0.625, 0.0, 0.625, 0.25, 0.375, 0.25, 0.375, 0.25, 0.625, 0.25, 0.625, 0.5, 0.375, 0.5, 0.375, 0.5, 0.625, 0.5, 0.625, 0.75, 0.375, 0.75, 0.375, 0.75, 0.625, 0.75, 0.625, 1.0, 0.375, 1.0, 0.125, 0.5, 0.375, 0.5, 0.375, 0.75, 0.125, 0.75, 0.625, 0.5, 0.875, 0.5, 0.875, 0.75, 0.625, 0.75])
me_053.update()
me_054 = bpy.data.meshes.new('立方体.054')
me_054.from_pydata([(11.0, -1.0, -1.0), (11.0, -1.0, 1.0), (11.0, 1.0, -1.0), (11.0, 1.0, 1.0), (13.0, -1.0, -1.0), (13.0, -1.0, 1.0), (13.0, 1.0, -1.0), (13.0, 1.0, 1.0)], [], [(0, 1, 3, 2), (2, 3, 7, 6), (6, 7, 5, 4), (4, 5, 1, 0), (2, 6, 4, 0), (7, 3, 1, 5)])
_uv = me_054.uv_layers.new(name='UVマップ')
_uv.uv.foreach_set('vector', [0.375, 0.0, 0.625, 0.0, 0.625, 0.25, 0.375, 0.25, 0.375, 0.25, 0.625, 0.25, 0.625, 0.5, 0.375, 0.5, 0.375, 0.5, 0.625, 0.5, 0.625, 0.75, 0.375, 0.75, 0.375, 0.75, 0.625, 0.75, 0.625, 1.0, 0.375, 1.0, 0.125, 0.5, 0.375, 0.5, 0.375, 0.75, 0.125, 0.75, 0.625, 0.5, 0.875, 0.5, 0.875, 0.75, 0.625, 0.75])
me_054.update()
me_055 = bpy.data.meshes.new('立方体.055')
me_055.from_pydata([(13.4, -1.0, -1.0), (13.4, -1.0, 1.0), (13.4, 1.0, -1.0), (13.4, 1.0, 1.0), (15.4, -1.0, -1.0), (15.4, -1.0, 1.0), (15.4, 1.0, -1.0), (15.4, 1.0, 1.0)], [], [(0, 1, 3, 2), (2, 3, 7, 6), (6, 7, 5, 4), (4, 5, 1, 0), (2, 6, 4, 0), (7, 3, 1, 5)])
_uv = me_055.uv_layers.new(name='UVマップ')
_uv.uv.foreach_set('vector', [0.375, 0.0, 0.625, 0.0, 0.625, 0.25, 0.375, 0.25, 0.375, 0.25, 0.625, 0.25, 0.625, 0.5, 0.375, 0.5, 0.375, 0.5, 0.625, 0.5, 0.625, 0.75, 0.375, 0.75, 0.375, 0.75, 0.625, 0.75, 0.625, 1.0, 0.375, 1.0, 0.125, 0.5, 0.375, 0.5, 0.375, 0.75, 0.125, 0.75, 0.625, 0.5, 0.875, 0.5, 0.875, 0.75, 0.625, 0.75])
me_055.update()
me_e0_003 = bpy.data.meshes.new('E0.003')
me_e0_003.from_pydata([(8.6, -1.0, -1.0), (8.6, -1.0, 1.0), (8.6, 1.0, -1.0), (8.6, 1.0, 1.0), (10.6, -1.0, -1.0), (10.6, -1.0, 1.0), (10.6, 1.0, -1.0), (10.6, 1.0, 1.0)], [], [(0, 1, 3, 2), (2, 3, 7, 6), (6, 7, 5, 4), (4, 5, 1, 0), (2, 6, 4, 0), (7, 3, 1, 5)])
_uv = me_e0_003.uv_layers.new(name='UVマップ')
_uv.uv.foreach_set('vector', [0.375, 0.0, 0.625, 0.0, 0.625, 0.25, 0.375, 0.25, 0.375, 0.25, 0.625, 0.25, 0.625, 0.5, 0.375, 0.5, 0.375, 0.5, 0.625, 0.5, 0.625, 0.75, 0.375, 0.75, 0.375, 0.75, 0.625, 0.75, 0.625, 1.0, 0.375, 1.0, 0.125, 0.5, 0.375, 0.5, 0.375, 0.75, 0.125, 0.75, 0.625, 0.5, 0.875, 0.5, 0.875, 0.75, 0.625, 0.75])
me_e0_003.update()
me_d0_003 = bpy.data.meshes.new('D0.003')
me_d0_003.from_pydata([(3.8, -1.0, -1.0), (3.8, -1.0, 1.0), (3.8, 1.0, -1.0), (3.8, 1.0, 1.0), (5.8, -1.0, -1.0), (5.8, -1.0, 1.0), (5.8, 1.0, -1.0), (5.8, 1.0, 1.0)], [], [(0, 1, 3, 2), (2, 3, 7, 6), (6, 7, 5, 4), (4, 5, 1, 0), (2, 6, 4, 0), (7, 3, 1, 5)])
_uv = me_d0_003.uv_layers.new(name='UVマップ')
_uv.uv.foreach_set('vector', [0.375, 0.0, 0.625, 0.0, 0.625, 0.25, 0.375, 0.25, 0.375, 0.25, 0.625, 0.25, 0.625, 0.5, 0.375, 0.5, 0.375, 0.5, 0.625, 0.5, 0.625, 0.75, 0.375, 0.75, 0.375, 0.75, 0.625, 0.75, 0.625, 1.0, 0.375, 1.0, 0.125, 0.5, 0.375, 0.5, 0.375, 0.75, 0.125, 0.75, 0.625, 0.5, 0.875, 0.5, 0.875, 0.75, 0.625, 0.75])
me_d0_003.update()
me_d_0_003 = bpy.data.meshes.new('D#0.003')
me_d_0_003.from_pydata([(6.2, -1.0, -1.0), (6.2, -1.0, 1.0), (6.2, 1.0, -1.0), (6.2, 1.0, 1.0), (8.2, -1.0, -1.0), (8.2, -1.0, 1.0), (8.2, 1.0, -1.0), (8.2, 1.0, 1.0)], [], [(0, 1, 3, 2), (2, 3, 7, 6), (6, 7, 5, 4), (4, 5, 1, 0), (2, 6, 4, 0), (7, 3, 1, 5)])
_uv = me_d_0_003.uv_layers.new(name='UVマップ')
_uv.uv.foreach_set('vector', [0.375, 0.0, 0.625, 0.0, 0.625, 0.25, 0.375, 0.25, 0.375, 0.25, 0.625, 0.25, 0.625, 0.5, 0.375, 0.5, 0.375, 0.5, 0.625, 0.5, 0.625, 0.75, 0.375, 0.75, 0.375, 0.75, 0.625, 0.75, 0.625, 1.0, 0.375, 1.0, 0.125, 0.5, 0.375, 0.5, 0.375, 0.75, 0.125, 0.75, 0.625, 0.5, 0.875, 0.5, 0.875, 0.75, 0.625, 0.75])
me_d_0_003.update()
me_c0_003 = bpy.data.meshes.new('C0.003')
me_c0_003.from_pydata([(-1.0, -1.0, -1.0), (-1.0, -1.0, 1.0), (-1.0, 1.0, -1.0), (-1.0, 1.0, 1.0), (1.0, -1.0, -1.0), (1.0, -1.0, 1.0), (1.0, 1.0, -1.0), (1.0, 1.0, 1.0)], [], [(0, 1, 3, 2), (2, 3, 7, 6), (6, 7, 5, 4), (4, 5, 1, 0), (2, 6, 4, 0), (7, 3, 1, 5)])
_uv = me_c0_003.uv_layers.new(name='UVマップ')
_uv.uv.foreach_set('vector', [0.375, 0.0, 0.625, 0.0, 0.625, 0.25, 0.375, 0.25, 0.375, 0.25, 0.625, 0.25, 0.625, 0.5, 0.375, 0.5, 0.375, 0.5, 0.625, 0.5, 0.625, 0.75, 0.375, 0.75, 0.375, 0.75, 0.625, 0.75, 0.625, 1.0, 0.375, 1.0, 0.125, 0.5, 0.375, 0.5, 0.375, 0.75, 0.125, 0.75, 0.625, 0.5, 0.875, 0.5, 0.875, 0.75, 0.625, 0.75])
me_c0_003.update()
me_c_0_003 = bpy.data.meshes.new('C#0.003')
me_c_0_003.from_pydata([(1.4, -1.0, -1.0), (1.4, -1.0, 1.0), (1.4, 1.0, -1.0), (1.4, 1.0, 1.0), (3.4, -1.0, -1.0), (3.4, -1.0, 1.0), (3.4, 1.0, -1.0), (3.4, 1.0, 1.0)], [], [(0, 1, 3, 2), (2, 3, 7, 6), (6, 7, 5, 4), (4, 5, 1, 0), (2, 6, 4, 0), (7, 3, 1, 5)])
_uv = me_c_0_003.uv_layers.new(name='UVマップ')
_uv.uv.foreach_set('vector', [0.375, 0.0, 0.625, 0.0, 0.625, 0.25, 0.375, 0.25, 0.375, 0.25, 0.625, 0.25, 0.625, 0.5, 0.375, 0.5, 0.375, 0.5, 0.625, 0.5, 0.625, 0.75, 0.375, 0.75, 0.375, 0.75, 0.625, 0.75, 0.625, 1.0, 0.375, 1.0, 0.125, 0.5, 0.375, 0.5, 0.375, 0.75, 0.125, 0.75, 0.625, 0.5, 0.875, 0.5, 0.875, 0.75, 0.625, 0.75])
me_c_0_003.update()
me_056 = bpy.data.meshes.new('立方体.056')
me_056.from_pydata([(25.4, -1.0, -1.0), (25.4, -1.0, 1.0), (25.4, 1.0, -1.0), (25.4, 1.0, 1.0), (27.4, -1.0, -1.0), (27.4, -1.0, 1.0), (27.4, 1.0, -1.0), (27.4, 1.0, 1.0)], [], [(0, 1, 3, 2), (2, 3, 7, 6), (6, 7, 5, 4), (4, 5, 1, 0), (2, 6, 4, 0), (7, 3, 1, 5)])
_uv = me_056.uv_layers.new(name='UVマップ')
_uv.uv.foreach_set('vector', [0.375, 0.0, 0.625, 0.0, 0.625, 0.25, 0.375, 0.25, 0.375, 0.25, 0.625, 0.25, 0.625, 0.5, 0.375, 0.5, 0.375, 0.5, 0.625, 0.5, 0.625, 0.75, 0.375, 0.75, 0.375, 0.75, 0.625, 0.75, 0.625, 1.0, 0.375, 1.0, 0.125, 0.5, 0.375, 0.5, 0.375, 0.75, 0.125, 0.75, 0.625, 0.5, 0.875, 0.5, 0.875, 0.75, 0.625, 0.75])
me_056.update()
me_057 = bpy.data.meshes.new('立方体.057')
me_057.from_pydata([(20.6, -1.0, -1.0), (20.6, -1.0, 1.0), (20.6, 1.0, -1.0), (20.6, 1.0, 1.0), (22.6, -1.0, -1.0), (22.6, -1.0, 1.0), (22.6, 1.0, -1.0), (22.6, 1.0, 1.0)], [], [(0, 1, 3, 2), (2, 3, 7, 6), (6, 7, 5, 4), (4, 5, 1, 0), (2, 6, 4, 0), (7, 3, 1, 5)])
_uv = me_057.uv_layers.new(name='UVマップ')
_uv.uv.foreach_set('vector', [0.375, 0.0, 0.625, 0.0, 0.625, 0.25, 0.375, 0.25, 0.375, 0.25, 0.625, 0.25, 0.625, 0.5, 0.375, 0.5, 0.375, 0.5, 0.625, 0.5, 0.625, 0.75, 0.375, 0.75, 0.375, 0.75, 0.625, 0.75, 0.625, 1.0, 0.375, 1.0, 0.125, 0.5, 0.375, 0.5, 0.375, 0.75, 0.125, 0.75, 0.625, 0.5, 0.875, 0.5, 0.875, 0.75, 0.625, 0.75])
me_057.update()
me_058 = bpy.data.meshes.new('立方体.058')
me_058.from_pydata([(23.0, -1.0, -1.0), (23.0, -1.0, 1.0), (23.0, 1.0, -1.0), (23.0, 1.0, 1.0), (25.0, -1.0, -1.0), (25.0, -1.0, 1.0), (25.0, 1.0, -1.0), (25.0, 1.0, 1.0)], [], [(0, 1, 3, 2), (2, 3, 7, 6), (6, 7, 5, 4), (4, 5, 1, 0), (2, 6, 4, 0), (7, 3, 1, 5)])
_uv = me_058.uv_layers.new(name='UVマップ')
_uv.uv.foreach_set('vector', [0.375, 0.0, 0.625, 0.0, 0.625, 0.25, 0.375, 0.25, 0.375, 0.25, 0.625, 0.25, 0.625, 0.5, 0.375, 0.5, 0.375, 0.5, 0.625, 0.5, 0.625, 0.75, 0.375, 0.75, 0.375, 0.75, 0.625, 0.75, 0.625, 1.0, 0.375, 1.0, 0.125, 0.5, 0.375, 0.5, 0.375, 0.75, 0.125, 0.75, 0.625, 0.5, 0.875, 0.5, 0.875, 0.75, 0.625, 0.75])
me_058.update()
me_059 = bpy.data.meshes.new('立方体.059')
me_059.from_pydata([(15.8, -1.0, -1.0), (15.8, -1.0, 1.0), (15.8, 1.0, -1.0), (15.8, 1.0, 1.0), (17.8, -1.0, -1.0), (17.8, -1.0, 1.0), (17.8, 1.0, -1.0), (17.8, 1.0, 1.0)], [], [(0, 1, 3, 2), (2, 3, 7, 6), (6, 7, 5, 4), (4, 5, 1, 0), (2, 6, 4, 0), (7, 3, 1, 5)])
_uv = me_059.uv_layers.new(name='UVマップ')
_uv.uv.foreach_set('vector', [0.375, 0.0, 0.625, 0.0, 0.625, 0.25, 0.375, 0.25, 0.375, 0.25, 0.625, 0.25, 0.625, 0.5, 0.375, 0.5, 0.375, 0.5, 0.625, 0.5, 0.625, 0.75, 0.375, 0.75, 0.375, 0.75, 0.625, 0.75, 0.625, 1.0, 0.375, 1.0, 0.125, 0.5, 0.375, 0.5, 0.375, 0.75, 0.125, 0.75, 0.625, 0.5, 0.875, 0.5, 0.875, 0.75, 0.625, 0.75])
me_059.update()
me_060 = bpy.data.meshes.new('立方体.060')
me_060.from_pydata([(18.2, -1.0, -1.0), (18.2, -1.0, 1.0), (18.2, 1.0, -1.0), (18.2, 1.0, 1.0), (20.2, -1.0, -1.0), (20.2, -1.0, 1.0), (20.2, 1.0, -1.0), (20.2, 1.0, 1.0)], [], [(0, 1, 3, 2), (2, 3, 7, 6), (6, 7, 5, 4), (4, 5, 1, 0), (2, 6, 4, 0), (7, 3, 1, 5)])
_uv = me_060.uv_layers.new(name='UVマップ')
_uv.uv.foreach_set('vector', [0.375, 0.0, 0.625, 0.0, 0.625, 0.25, 0.375, 0.25, 0.375, 0.25, 0.625, 0.25, 0.625, 0.5, 0.375, 0.5, 0.375, 0.5, 0.625, 0.5, 0.625, 0.75, 0.375, 0.75, 0.375, 0.75, 0.625, 0.75, 0.625, 1.0, 0.375, 1.0, 0.125, 0.5, 0.375, 0.5, 0.375, 0.75, 0.125, 0.75, 0.625, 0.5, 0.875, 0.5, 0.875, 0.75, 0.625, 0.75])
me_060.update()
me_061 = bpy.data.meshes.new('立方体.061')
me_061.from_pydata([(11.0, -1.0, -1.0), (11.0, -1.0, 1.0), (11.0, 1.0, -1.0), (11.0, 1.0, 1.0), (13.0, -1.0, -1.0), (13.0, -1.0, 1.0), (13.0, 1.0, -1.0), (13.0, 1.0, 1.0)], [], [(0, 1, 3, 2), (2, 3, 7, 6), (6, 7, 5, 4), (4, 5, 1, 0), (2, 6, 4, 0), (7, 3, 1, 5)])
_uv = me_061.uv_layers.new(name='UVマップ')
_uv.uv.foreach_set('vector', [0.375, 0.0, 0.625, 0.0, 0.625, 0.25, 0.375, 0.25, 0.375, 0.25, 0.625, 0.25, 0.625, 0.5, 0.375, 0.5, 0.375, 0.5, 0.625, 0.5, 0.625, 0.75, 0.375, 0.75, 0.375, 0.75, 0.625, 0.75, 0.625, 1.0, 0.375, 1.0, 0.125, 0.5, 0.375, 0.5, 0.375, 0.75, 0.125, 0.75, 0.625, 0.5, 0.875, 0.5, 0.875, 0.75, 0.625, 0.75])
me_061.update()
me_062 = bpy.data.meshes.new('立方体.062')
me_062.from_pydata([(13.4, -1.0, -1.0), (13.4, -1.0, 1.0), (13.4, 1.0, -1.0), (13.4, 1.0, 1.0), (15.4, -1.0, -1.0), (15.4, -1.0, 1.0), (15.4, 1.0, -1.0), (15.4, 1.0, 1.0)], [], [(0, 1, 3, 2), (2, 3, 7, 6), (6, 7, 5, 4), (4, 5, 1, 0), (2, 6, 4, 0), (7, 3, 1, 5)])
_uv = me_062.uv_layers.new(name='UVマップ')
_uv.uv.foreach_set('vector', [0.375, 0.0, 0.625, 0.0, 0.625, 0.25, 0.375, 0.25, 0.375, 0.25, 0.625, 0.25, 0.625, 0.5, 0.375, 0.5, 0.375, 0.5, 0.625, 0.5, 0.625, 0.75, 0.375, 0.75, 0.375, 0.75, 0.625, 0.75, 0.625, 1.0, 0.375, 1.0, 0.125, 0.5, 0.375, 0.5, 0.375, 0.75, 0.125, 0.75, 0.625, 0.5, 0.875, 0.5, 0.875, 0.75, 0.625, 0.75])
me_062.update()
me_e0_004 = bpy.data.meshes.new('E0.004')
me_e0_004.from_pydata([(8.6, -1.0, -1.0), (8.6, -1.0, 1.0), (8.6, 1.0, -1.0), (8.6, 1.0, 1.0), (10.6, -1.0, -1.0), (10.6, -1.0, 1.0), (10.6, 1.0, -1.0), (10.6, 1.0, 1.0)], [], [(0, 1, 3, 2), (2, 3, 7, 6), (6, 7, 5, 4), (4, 5, 1, 0), (2, 6, 4, 0), (7, 3, 1, 5)])
_uv = me_e0_004.uv_layers.new(name='UVマップ')
_uv.uv.foreach_set('vector', [0.375, 0.0, 0.625, 0.0, 0.625, 0.25, 0.375, 0.25, 0.375, 0.25, 0.625, 0.25, 0.625, 0.5, 0.375, 0.5, 0.375, 0.5, 0.625, 0.5, 0.625, 0.75, 0.375, 0.75, 0.375, 0.75, 0.625, 0.75, 0.625, 1.0, 0.375, 1.0, 0.125, 0.5, 0.375, 0.5, 0.375, 0.75, 0.125, 0.75, 0.625, 0.5, 0.875, 0.5, 0.875, 0.75, 0.625, 0.75])
me_e0_004.update()
me_d0_004 = bpy.data.meshes.new('D0.004')
me_d0_004.from_pydata([(3.8, -1.0, -1.0), (3.8, -1.0, 1.0), (3.8, 1.0, -1.0), (3.8, 1.0, 1.0), (5.8, -1.0, -1.0), (5.8, -1.0, 1.0), (5.8, 1.0, -1.0), (5.8, 1.0, 1.0)], [], [(0, 1, 3, 2), (2, 3, 7, 6), (6, 7, 5, 4), (4, 5, 1, 0), (2, 6, 4, 0), (7, 3, 1, 5)])
_uv = me_d0_004.uv_layers.new(name='UVマップ')
_uv.uv.foreach_set('vector', [0.375, 0.0, 0.625, 0.0, 0.625, 0.25, 0.375, 0.25, 0.375, 0.25, 0.625, 0.25, 0.625, 0.5, 0.375, 0.5, 0.375, 0.5, 0.625, 0.5, 0.625, 0.75, 0.375, 0.75, 0.375, 0.75, 0.625, 0.75, 0.625, 1.0, 0.375, 1.0, 0.125, 0.5, 0.375, 0.5, 0.375, 0.75, 0.125, 0.75, 0.625, 0.5, 0.875, 0.5, 0.875, 0.75, 0.625, 0.75])
me_d0_004.update()
me_d_0_004 = bpy.data.meshes.new('D#0.004')
me_d_0_004.from_pydata([(6.2, -1.0, -1.0), (6.2, -1.0, 1.0), (6.2, 1.0, -1.0), (6.2, 1.0, 1.0), (8.2, -1.0, -1.0), (8.2, -1.0, 1.0), (8.2, 1.0, -1.0), (8.2, 1.0, 1.0)], [], [(0, 1, 3, 2), (2, 3, 7, 6), (6, 7, 5, 4), (4, 5, 1, 0), (2, 6, 4, 0), (7, 3, 1, 5)])
_uv = me_d_0_004.uv_layers.new(name='UVマップ')
_uv.uv.foreach_set('vector', [0.375, 0.0, 0.625, 0.0, 0.625, 0.25, 0.375, 0.25, 0.375, 0.25, 0.625, 0.25, 0.625, 0.5, 0.375, 0.5, 0.375, 0.5, 0.625, 0.5, 0.625, 0.75, 0.375, 0.75, 0.375, 0.75, 0.625, 0.75, 0.625, 1.0, 0.375, 1.0, 0.125, 0.5, 0.375, 0.5, 0.375, 0.75, 0.125, 0.75, 0.625, 0.5, 0.875, 0.5, 0.875, 0.75, 0.625, 0.75])
me_d_0_004.update()
me_c0_004 = bpy.data.meshes.new('C0.004')
me_c0_004.from_pydata([(-1.0, -1.0, -1.0), (-1.0, -1.0, 1.0), (-1.0, 1.0, -1.0), (-1.0, 1.0, 1.0), (1.0, -1.0, -1.0), (1.0, -1.0, 1.0), (1.0, 1.0, -1.0), (1.0, 1.0, 1.0)], [], [(0, 1, 3, 2), (2, 3, 7, 6), (6, 7, 5, 4), (4, 5, 1, 0), (2, 6, 4, 0), (7, 3, 1, 5)])
_uv = me_c0_004.uv_layers.new(name='UVマップ')
_uv.uv.foreach_set('vector', [0.375, 0.0, 0.625, 0.0, 0.625, 0.25, 0.375, 0.25, 0.375, 0.25, 0.625, 0.25, 0.625, 0.5, 0.375, 0.5, 0.375, 0.5, 0.625, 0.5, 0.625, 0.75, 0.375, 0.75, 0.375, 0.75, 0.625, 0.75, 0.625, 1.0, 0.375, 1.0, 0.125, 0.5, 0.375, 0.5, 0.375, 0.75, 0.125, 0.75, 0.625, 0.5, 0.875, 0.5, 0.875, 0.75, 0.625, 0.75])
me_c0_004.update()
me_c_0_004 = bpy.data.meshes.new('C#0.004')
me_c_0_004.from_pydata([(1.4, -1.0, -1.0), (1.4, -1.0, 1.0), (1.4, 1.0, -1.0), (1.4, 1.0, 1.0), (3.4, -1.0, -1.0), (3.4, -1.0, 1.0), (3.4, 1.0, -1.0), (3.4, 1.0, 1.0)], [], [(0, 1, 3, 2), (2, 3, 7, 6), (6, 7, 5, 4), (4, 5, 1, 0), (2, 6, 4, 0), (7, 3, 1, 5)])
_uv = me_c_0_004.uv_layers.new(name='UVマップ')
_uv.uv.foreach_set('vector', [0.375, 0.0, 0.625, 0.0, 0.625, 0.25, 0.375, 0.25, 0.375, 0.25, 0.625, 0.25, 0.625, 0.5, 0.375, 0.5, 0.375, 0.5, 0.625, 0.5, 0.625, 0.75, 0.375, 0.75, 0.375, 0.75, 0.625, 0.75, 0.625, 1.0, 0.375, 1.0, 0.125, 0.5, 0.375, 0.5, 0.375, 0.75, 0.125, 0.75, 0.625, 0.5, 0.875, 0.5, 0.875, 0.75, 0.625, 0.75])
me_c_0_004.update()
me_063 = bpy.data.meshes.new('立方体.063')
me_063.from_pydata([(25.4, -1.0, -1.0), (25.4, -1.0, 1.0), (25.4, 1.0, -1.0), (25.4, 1.0, 1.0), (27.4, -1.0, -1.0), (27.4, -1.0, 1.0), (27.4, 1.0, -1.0), (27.4, 1.0, 1.0)], [], [(0, 1, 3, 2), (2, 3, 7, 6), (6, 7, 5, 4), (4, 5, 1, 0), (2, 6, 4, 0), (7, 3, 1, 5)])
_uv = me_063.uv_layers.new(name='UVマップ')
_uv.uv.foreach_set('vector', [0.375, 0.0, 0.625, 0.0, 0.625, 0.25, 0.375, 0.25, 0.375, 0.25, 0.625, 0.25, 0.625, 0.5, 0.375, 0.5, 0.375, 0.5, 0.625, 0.5, 0.625, 0.75, 0.375, 0.75, 0.375, 0.75, 0.625, 0.75, 0.625, 1.0, 0.375, 1.0, 0.125, 0.5, 0.375, 0.5, 0.375, 0.75, 0.125, 0.75, 0.625, 0.5, 0.875, 0.5, 0.875, 0.75, 0.625, 0.75])
me_063.update()
me_064 = bpy.data.meshes.new('立方体.064')
me_064.from_pydata([(20.6, -1.0, -1.0), (20.6, -1.0, 1.0), (20.6, 1.0, -1.0), (20.6, 1.0, 1.0), (22.6, -1.0, -1.0), (22.6, -1.0, 1.0), (22.6, 1.0, -1.0), (22.6, 1.0, 1.0)], [], [(0, 1, 3, 2), (2, 3, 7, 6), (6, 7, 5, 4), (4, 5, 1, 0), (2, 6, 4, 0), (7, 3, 1, 5)])
_uv = me_064.uv_layers.new(name='UVマップ')
_uv.uv.foreach_set('vector', [0.375, 0.0, 0.625, 0.0, 0.625, 0.25, 0.375, 0.25, 0.375, 0.25, 0.625, 0.25, 0.625, 0.5, 0.375, 0.5, 0.375, 0.5, 0.625, 0.5, 0.625, 0.75, 0.375, 0.75, 0.375, 0.75, 0.625, 0.75, 0.625, 1.0, 0.375, 1.0, 0.125, 0.5, 0.375, 0.5, 0.375, 0.75, 0.125, 0.75, 0.625, 0.5, 0.875, 0.5, 0.875, 0.75, 0.625, 0.75])
me_064.update()
me_065 = bpy.data.meshes.new('立方体.065')
me_065.from_pydata([(23.0, -1.0, -1.0), (23.0, -1.0, 1.0), (23.0, 1.0, -1.0), (23.0, 1.0, 1.0), (25.0, -1.0, -1.0), (25.0, -1.0, 1.0), (25.0, 1.0, -1.0), (25.0, 1.0, 1.0)], [], [(0, 1, 3, 2), (2, 3, 7, 6), (6, 7, 5, 4), (4, 5, 1, 0), (2, 6, 4, 0), (7, 3, 1, 5)])
_uv = me_065.uv_layers.new(name='UVマップ')
_uv.uv.foreach_set('vector', [0.375, 0.0, 0.625, 0.0, 0.625, 0.25, 0.375, 0.25, 0.375, 0.25, 0.625, 0.25, 0.625, 0.5, 0.375, 0.5, 0.375, 0.5, 0.625, 0.5, 0.625, 0.75, 0.375, 0.75, 0.375, 0.75, 0.625, 0.75, 0.625, 1.0, 0.375, 1.0, 0.125, 0.5, 0.375, 0.5, 0.375, 0.75, 0.125, 0.75, 0.625, 0.5, 0.875, 0.5, 0.875, 0.75, 0.625, 0.75])
me_065.update()
me_071 = bpy.data.meshes.new('立方体.071')
me_071.from_pydata([(15.8, -1.0, -1.0), (15.8, -1.0, 1.0), (15.8, 1.0, -1.0), (15.8, 1.0, 1.0), (17.8, -1.0, -1.0), (17.8, -1.0, 1.0), (17.8, 1.0, -1.0), (17.8, 1.0, 1.0)], [], [(0, 1, 3, 2), (2, 3, 7, 6), (6, 7, 5, 4), (4, 5, 1, 0), (2, 6, 4, 0), (7, 3, 1, 5)])
_uv = me_071.uv_layers.new(name='UVマップ')
_uv.uv.foreach_set('vector', [0.375, 0.0, 0.625, 0.0, 0.625, 0.25, 0.375, 0.25, 0.375, 0.25, 0.625, 0.25, 0.625, 0.5, 0.375, 0.5, 0.375, 0.5, 0.625, 0.5, 0.625, 0.75, 0.375, 0.75, 0.375, 0.75, 0.625, 0.75, 0.625, 1.0, 0.375, 1.0, 0.125, 0.5, 0.375, 0.5, 0.375, 0.75, 0.125, 0.75, 0.625, 0.5, 0.875, 0.5, 0.875, 0.75, 0.625, 0.75])
me_071.update()
me_072 = bpy.data.meshes.new('立方体.072')
me_072.from_pydata([(18.2, -1.0, -1.0), (18.2, -1.0, 1.0), (18.2, 1.0, -1.0), (18.2, 1.0, 1.0), (20.2, -1.0, -1.0), (20.2, -1.0, 1.0), (20.2, 1.0, -1.0), (20.2, 1.0, 1.0)], [], [(0, 1, 3, 2), (2, 3, 7, 6), (6, 7, 5, 4), (4, 5, 1, 0), (2, 6, 4, 0), (7, 3, 1, 5)])
_uv = me_072.uv_layers.new(name='UVマップ')
_uv.uv.foreach_set('vector', [0.375, 0.0, 0.625, 0.0, 0.625, 0.25, 0.375, 0.25, 0.375, 0.25, 0.625, 0.25, 0.625, 0.5, 0.375, 0.5, 0.375, 0.5, 0.625, 0.5, 0.625, 0.75, 0.375, 0.75, 0.375, 0.75, 0.625, 0.75, 0.625, 1.0, 0.375, 1.0, 0.125, 0.5, 0.375, 0.5, 0.375, 0.75, 0.125, 0.75, 0.625, 0.5, 0.875, 0.5, 0.875, 0.75, 0.625, 0.75])
me_072.update()
me_073 = bpy.data.meshes.new('立方体.073')
me_073.from_pydata([(11.0, -1.0, -1.0), (11.0, -1.0, 1.0), (11.0, 1.0, -1.0), (11.0, 1.0, 1.0), (13.0, -1.0, -1.0), (13.0, -1.0, 1.0), (13.0, 1.0, -1.0), (13.0, 1.0, 1.0)], [], [(0, 1, 3, 2), (2, 3, 7, 6), (6, 7, 5, 4), (4, 5, 1, 0), (2, 6, 4, 0), (7, 3, 1, 5)])
_uv = me_073.uv_layers.new(name='UVマップ')
_uv.uv.foreach_set('vector', [0.375, 0.0, 0.625, 0.0, 0.625, 0.25, 0.375, 0.25, 0.375, 0.25, 0.625, 0.25, 0.625, 0.5, 0.375, 0.5, 0.375, 0.5, 0.625, 0.5, 0.625, 0.75, 0.375, 0.75, 0.375, 0.75, 0.625, 0.75, 0.625, 1.0, 0.375, 1.0, 0.125, 0.5, 0.375, 0.5, 0.375, 0.75, 0.125, 0.75, 0.625, 0.5, 0.875, 0.5, 0.875, 0.75, 0.625, 0.75])
me_073.update()
me_074 = bpy.data.meshes.new('立方体.074')
me_074.from_pydata([(13.4, -1.0, -1.0), (13.4, -1.0, 1.0), (13.4, 1.0, -1.0), (13.4, 1.0, 1.0), (15.4, -1.0, -1.0), (15.4, -1.0, 1.0), (15.4, 1.0, -1.0), (15.4, 1.0, 1.0)], [], [(0, 1, 3, 2), (2, 3, 7, 6), (6, 7, 5, 4), (4, 5, 1, 0), (2, 6, 4, 0), (7, 3, 1, 5)])
_uv = me_074.uv_layers.new(name='UVマップ')
_uv.uv.foreach_set('vector', [0.375, 0.0, 0.625, 0.0, 0.625, 0.25, 0.375, 0.25, 0.375, 0.25, 0.625, 0.25, 0.625, 0.5, 0.375, 0.5, 0.375, 0.5, 0.625, 0.5, 0.625, 0.75, 0.375, 0.75, 0.375, 0.75, 0.625, 0.75, 0.625, 1.0, 0.375, 1.0, 0.125, 0.5, 0.375, 0.5, 0.375, 0.75, 0.125, 0.75, 0.625, 0.5, 0.875, 0.5, 0.875, 0.75, 0.625, 0.75])
me_074.update()
me_e0_005 = bpy.data.meshes.new('E0.005')
me_e0_005.from_pydata([(8.6, -1.0, -1.0), (8.6, -1.0, 1.0), (8.6, 1.0, -1.0), (8.6, 1.0, 1.0), (10.6, -1.0, -1.0), (10.6, -1.0, 1.0), (10.6, 1.0, -1.0), (10.6, 1.0, 1.0)], [], [(0, 1, 3, 2), (2, 3, 7, 6), (6, 7, 5, 4), (4, 5, 1, 0), (2, 6, 4, 0), (7, 3, 1, 5)])
_uv = me_e0_005.uv_layers.new(name='UVマップ')
_uv.uv.foreach_set('vector', [0.375, 0.0, 0.625, 0.0, 0.625, 0.25, 0.375, 0.25, 0.375, 0.25, 0.625, 0.25, 0.625, 0.5, 0.375, 0.5, 0.375, 0.5, 0.625, 0.5, 0.625, 0.75, 0.375, 0.75, 0.375, 0.75, 0.625, 0.75, 0.625, 1.0, 0.375, 1.0, 0.125, 0.5, 0.375, 0.5, 0.375, 0.75, 0.125, 0.75, 0.625, 0.5, 0.875, 0.5, 0.875, 0.75, 0.625, 0.75])
me_e0_005.update()
me_d0_005 = bpy.data.meshes.new('D0.005')
me_d0_005.from_pydata([(3.8, -1.0, -1.0), (3.8, -1.0, 1.0), (3.8, 1.0, -1.0), (3.8, 1.0, 1.0), (5.8, -1.0, -1.0), (5.8, -1.0, 1.0), (5.8, 1.0, -1.0), (5.8, 1.0, 1.0)], [], [(0, 1, 3, 2), (2, 3, 7, 6), (6, 7, 5, 4), (4, 5, 1, 0), (2, 6, 4, 0), (7, 3, 1, 5)])
_uv = me_d0_005.uv_layers.new(name='UVマップ')
_uv.uv.foreach_set('vector', [0.375, 0.0, 0.625, 0.0, 0.625, 0.25, 0.375, 0.25, 0.375, 0.25, 0.625, 0.25, 0.625, 0.5, 0.375, 0.5, 0.375, 0.5, 0.625, 0.5, 0.625, 0.75, 0.375, 0.75, 0.375, 0.75, 0.625, 0.75, 0.625, 1.0, 0.375, 1.0, 0.125, 0.5, 0.375, 0.5, 0.375, 0.75, 0.125, 0.75, 0.625, 0.5, 0.875, 0.5, 0.875, 0.75, 0.625, 0.75])
me_d0_005.update()
me_d_0_005 = bpy.data.meshes.new('D#0.005')
me_d_0_005.from_pydata([(6.2, -1.0, -1.0), (6.2, -1.0, 1.0), (6.2, 1.0, -1.0), (6.2, 1.0, 1.0), (8.2, -1.0, -1.0), (8.2, -1.0, 1.0), (8.2, 1.0, -1.0), (8.2, 1.0, 1.0)], [], [(0, 1, 3, 2), (2, 3, 7, 6), (6, 7, 5, 4), (4, 5, 1, 0), (2, 6, 4, 0), (7, 3, 1, 5)])
_uv = me_d_0_005.uv_layers.new(name='UVマップ')
_uv.uv.foreach_set('vector', [0.375, 0.0, 0.625, 0.0, 0.625, 0.25, 0.375, 0.25, 0.375, 0.25, 0.625, 0.25, 0.625, 0.5, 0.375, 0.5, 0.375, 0.5, 0.625, 0.5, 0.625, 0.75, 0.375, 0.75, 0.375, 0.75, 0.625, 0.75, 0.625, 1.0, 0.375, 1.0, 0.125, 0.5, 0.375, 0.5, 0.375, 0.75, 0.125, 0.75, 0.625, 0.5, 0.875, 0.5, 0.875, 0.75, 0.625, 0.75])
me_d_0_005.update()
me_c0_005 = bpy.data.meshes.new('C0.005')
me_c0_005.from_pydata([(-1.0, -1.0, -1.0), (-1.0, -1.0, 1.0), (-1.0, 1.0, -1.0), (-1.0, 1.0, 1.0), (1.0, -1.0, -1.0), (1.0, -1.0, 1.0), (1.0, 1.0, -1.0), (1.0, 1.0, 1.0)], [], [(0, 1, 3, 2), (2, 3, 7, 6), (6, 7, 5, 4), (4, 5, 1, 0), (2, 6, 4, 0), (7, 3, 1, 5)])
_uv = me_c0_005.uv_layers.new(name='UVマップ')
_uv.uv.foreach_set('vector', [0.375, 0.0, 0.625, 0.0, 0.625, 0.25, 0.375, 0.25, 0.375, 0.25, 0.625, 0.25, 0.625, 0.5, 0.375, 0.5, 0.375, 0.5, 0.625, 0.5, 0.625, 0.75, 0.375, 0.75, 0.375, 0.75, 0.625, 0.75, 0.625, 1.0, 0.375, 1.0, 0.125, 0.5, 0.375, 0.5, 0.375, 0.75, 0.125, 0.75, 0.625, 0.5, 0.875, 0.5, 0.875, 0.75, 0.625, 0.75])
me_c0_005.update()
me_c_0_005 = bpy.data.meshes.new('C#0.005')
me_c_0_005.from_pydata([(1.4, -1.0, -1.0), (1.4, -1.0, 1.0), (1.4, 1.0, -1.0), (1.4, 1.0, 1.0), (3.4, -1.0, -1.0), (3.4, -1.0, 1.0), (3.4, 1.0, -1.0), (3.4, 1.0, 1.0)], [], [(0, 1, 3, 2), (2, 3, 7, 6), (6, 7, 5, 4), (4, 5, 1, 0), (2, 6, 4, 0), (7, 3, 1, 5)])
_uv = me_c_0_005.uv_layers.new(name='UVマップ')
_uv.uv.foreach_set('vector', [0.375, 0.0, 0.625, 0.0, 0.625, 0.25, 0.375, 0.25, 0.375, 0.25, 0.625, 0.25, 0.625, 0.5, 0.375, 0.5, 0.375, 0.5, 0.625, 0.5, 0.625, 0.75, 0.375, 0.75, 0.375, 0.75, 0.625, 0.75, 0.625, 1.0, 0.375, 1.0, 0.125, 0.5, 0.375, 0.5, 0.375, 0.75, 0.125, 0.75, 0.625, 0.5, 0.875, 0.5, 0.875, 0.75, 0.625, 0.75])
me_c_0_005.update()
me_075 = bpy.data.meshes.new('立方体.075')
me_075.from_pydata([(25.4, -1.0, -1.0), (25.4, -1.0, 1.0), (25.4, 1.0, -1.0), (25.4, 1.0, 1.0), (27.4, -1.0, -1.0), (27.4, -1.0, 1.0), (27.4, 1.0, -1.0), (27.4, 1.0, 1.0)], [], [(0, 1, 3, 2), (2, 3, 7, 6), (6, 7, 5, 4), (4, 5, 1, 0), (2, 6, 4, 0), (7, 3, 1, 5)])
_uv = me_075.uv_layers.new(name='UVマップ')
_uv.uv.foreach_set('vector', [0.375, 0.0, 0.625, 0.0, 0.625, 0.25, 0.375, 0.25, 0.375, 0.25, 0.625, 0.25, 0.625, 0.5, 0.375, 0.5, 0.375, 0.5, 0.625, 0.5, 0.625, 0.75, 0.375, 0.75, 0.375, 0.75, 0.625, 0.75, 0.625, 1.0, 0.375, 1.0, 0.125, 0.5, 0.375, 0.5, 0.375, 0.75, 0.125, 0.75, 0.625, 0.5, 0.875, 0.5, 0.875, 0.75, 0.625, 0.75])
me_075.update()
me_076 = bpy.data.meshes.new('立方体.076')
me_076.from_pydata([(20.6, -1.0, -1.0), (20.6, -1.0, 1.0), (20.6, 1.0, -1.0), (20.6, 1.0, 1.0), (22.6, -1.0, -1.0), (22.6, -1.0, 1.0), (22.6, 1.0, -1.0), (22.6, 1.0, 1.0)], [], [(0, 1, 3, 2), (2, 3, 7, 6), (6, 7, 5, 4), (4, 5, 1, 0), (2, 6, 4, 0), (7, 3, 1, 5)])
_uv = me_076.uv_layers.new(name='UVマップ')
_uv.uv.foreach_set('vector', [0.375, 0.0, 0.625, 0.0, 0.625, 0.25, 0.375, 0.25, 0.375, 0.25, 0.625, 0.25, 0.625, 0.5, 0.375, 0.5, 0.375, 0.5, 0.625, 0.5, 0.625, 0.75, 0.375, 0.75, 0.375, 0.75, 0.625, 0.75, 0.625, 1.0, 0.375, 1.0, 0.125, 0.5, 0.375, 0.5, 0.375, 0.75, 0.125, 0.75, 0.625, 0.5, 0.875, 0.5, 0.875, 0.75, 0.625, 0.75])
me_076.update()
me_077 = bpy.data.meshes.new('立方体.077')
me_077.from_pydata([(23.0, -1.0, -1.0), (23.0, -1.0, 1.0), (23.0, 1.0, -1.0), (23.0, 1.0, 1.0), (25.0, -1.0, -1.0), (25.0, -1.0, 1.0), (25.0, 1.0, -1.0), (25.0, 1.0, 1.0)], [], [(0, 1, 3, 2), (2, 3, 7, 6), (6, 7, 5, 4), (4, 5, 1, 0), (2, 6, 4, 0), (7, 3, 1, 5)])
_uv = me_077.uv_layers.new(name='UVマップ')
_uv.uv.foreach_set('vector', [0.375, 0.0, 0.625, 0.0, 0.625, 0.25, 0.375, 0.25, 0.375, 0.25, 0.625, 0.25, 0.625, 0.5, 0.375, 0.5, 0.375, 0.5, 0.625, 0.5, 0.625, 0.75, 0.375, 0.75, 0.375, 0.75, 0.625, 0.75, 0.625, 1.0, 0.375, 1.0, 0.125, 0.5, 0.375, 0.5, 0.375, 0.75, 0.125, 0.75, 0.625, 0.5, 0.875, 0.5, 0.875, 0.75, 0.625, 0.75])
me_077.update()
me_078 = bpy.data.meshes.new('立方体.078')
me_078.from_pydata([(15.8, -1.0, -1.0), (15.8, -1.0, 1.0), (15.8, 1.0, -1.0), (15.8, 1.0, 1.0), (17.8, -1.0, -1.0), (17.8, -1.0, 1.0), (17.8, 1.0, -1.0), (17.8, 1.0, 1.0)], [], [(0, 1, 3, 2), (2, 3, 7, 6), (6, 7, 5, 4), (4, 5, 1, 0), (2, 6, 4, 0), (7, 3, 1, 5)])
_uv = me_078.uv_layers.new(name='UVマップ')
_uv.uv.foreach_set('vector', [0.375, 0.0, 0.625, 0.0, 0.625, 0.25, 0.375, 0.25, 0.375, 0.25, 0.625, 0.25, 0.625, 0.5, 0.375, 0.5, 0.375, 0.5, 0.625, 0.5, 0.625, 0.75, 0.375, 0.75, 0.375, 0.75, 0.625, 0.75, 0.625, 1.0, 0.375, 1.0, 0.125, 0.5, 0.375, 0.5, 0.375, 0.75, 0.125, 0.75, 0.625, 0.5, 0.875, 0.5, 0.875, 0.75, 0.625, 0.75])
me_078.update()
me_079 = bpy.data.meshes.new('立方体.079')
me_079.from_pydata([(18.2, -1.0, -1.0), (18.2, -1.0, 1.0), (18.2, 1.0, -1.0), (18.2, 1.0, 1.0), (20.2, -1.0, -1.0), (20.2, -1.0, 1.0), (20.2, 1.0, -1.0), (20.2, 1.0, 1.0)], [], [(0, 1, 3, 2), (2, 3, 7, 6), (6, 7, 5, 4), (4, 5, 1, 0), (2, 6, 4, 0), (7, 3, 1, 5)])
_uv = me_079.uv_layers.new(name='UVマップ')
_uv.uv.foreach_set('vector', [0.375, 0.0, 0.625, 0.0, 0.625, 0.25, 0.375, 0.25, 0.375, 0.25, 0.625, 0.25, 0.625, 0.5, 0.375, 0.5, 0.375, 0.5, 0.625, 0.5, 0.625, 0.75, 0.375, 0.75, 0.375, 0.75, 0.625, 0.75, 0.625, 1.0, 0.375, 1.0, 0.125, 0.5, 0.375, 0.5, 0.375, 0.75, 0.125, 0.75, 0.625, 0.5, 0.875, 0.5, 0.875, 0.75, 0.625, 0.75])
me_079.update()
me_080 = bpy.data.meshes.new('立方体.080')
me_080.from_pydata([(11.0, -1.0, -1.0), (11.0, -1.0, 1.0), (11.0, 1.0, -1.0), (11.0, 1.0, 1.0), (13.0, -1.0, -1.0), (13.0, -1.0, 1.0), (13.0, 1.0, -1.0), (13.0, 1.0, 1.0)], [], [(0, 1, 3, 2), (2, 3, 7, 6), (6, 7, 5, 4), (4, 5, 1, 0), (2, 6, 4, 0), (7, 3, 1, 5)])
_uv = me_080.uv_layers.new(name='UVマップ')
_uv.uv.foreach_set('vector', [0.375, 0.0, 0.625, 0.0, 0.625, 0.25, 0.375, 0.25, 0.375, 0.25, 0.625, 0.25, 0.625, 0.5, 0.375, 0.5, 0.375, 0.5, 0.625, 0.5, 0.625, 0.75, 0.375, 0.75, 0.375, 0.75, 0.625, 0.75, 0.625, 1.0, 0.375, 1.0, 0.125, 0.5, 0.375, 0.5, 0.375, 0.75, 0.125, 0.75, 0.625, 0.5, 0.875, 0.5, 0.875, 0.75, 0.625, 0.75])
me_080.update()
me_081 = bpy.data.meshes.new('立方体.081')
me_081.from_pydata([(13.4, -1.0, -1.0), (13.4, -1.0, 1.0), (13.4, 1.0, -1.0), (13.4, 1.0, 1.0), (15.4, -1.0, -1.0), (15.4, -1.0, 1.0), (15.4, 1.0, -1.0), (15.4, 1.0, 1.0)], [], [(0, 1, 3, 2), (2, 3, 7, 6), (6, 7, 5, 4), (4, 5, 1, 0), (2, 6, 4, 0), (7, 3, 1, 5)])
_uv = me_081.uv_layers.new(name='UVマップ')
_uv.uv.foreach_set('vector', [0.375, 0.0, 0.625, 0.0, 0.625, 0.25, 0.375, 0.25, 0.375, 0.25, 0.625, 0.25, 0.625, 0.5, 0.375, 0.5, 0.375, 0.5, 0.625, 0.5, 0.625, 0.75, 0.375, 0.75, 0.375, 0.75, 0.625, 0.75, 0.625, 1.0, 0.375, 1.0, 0.125, 0.5, 0.375, 0.5, 0.375, 0.75, 0.125, 0.75, 0.625, 0.5, 0.875, 0.5, 0.875, 0.75, 0.625, 0.75])
me_081.update()
me_e0_006 = bpy.data.meshes.new('E0.006')
me_e0_006.from_pydata([(8.6, -1.0, -1.0), (8.6, -1.0, 1.0), (8.6, 1.0, -1.0), (8.6, 1.0, 1.0), (10.6, -1.0, -1.0), (10.6, -1.0, 1.0), (10.6, 1.0, -1.0), (10.6, 1.0, 1.0)], [], [(0, 1, 3, 2), (2, 3, 7, 6), (6, 7, 5, 4), (4, 5, 1, 0), (2, 6, 4, 0), (7, 3, 1, 5)])
_uv = me_e0_006.uv_layers.new(name='UVマップ')
_uv.uv.foreach_set('vector', [0.375, 0.0, 0.625, 0.0, 0.625, 0.25, 0.375, 0.25, 0.375, 0.25, 0.625, 0.25, 0.625, 0.5, 0.375, 0.5, 0.375, 0.5, 0.625, 0.5, 0.625, 0.75, 0.375, 0.75, 0.375, 0.75, 0.625, 0.75, 0.625, 1.0, 0.375, 1.0, 0.125, 0.5, 0.375, 0.5, 0.375, 0.75, 0.125, 0.75, 0.625, 0.5, 0.875, 0.5, 0.875, 0.75, 0.625, 0.75])
me_e0_006.update()
me_d0_006 = bpy.data.meshes.new('D0.006')
me_d0_006.from_pydata([(3.8, -1.0, -1.0), (3.8, -1.0, 1.0), (3.8, 1.0, -1.0), (3.8, 1.0, 1.0), (5.8, -1.0, -1.0), (5.8, -1.0, 1.0), (5.8, 1.0, -1.0), (5.8, 1.0, 1.0)], [], [(0, 1, 3, 2), (2, 3, 7, 6), (6, 7, 5, 4), (4, 5, 1, 0), (2, 6, 4, 0), (7, 3, 1, 5)])
_uv = me_d0_006.uv_layers.new(name='UVマップ')
_uv.uv.foreach_set('vector', [0.375, 0.0, 0.625, 0.0, 0.625, 0.25, 0.375, 0.25, 0.375, 0.25, 0.625, 0.25, 0.625, 0.5, 0.375, 0.5, 0.375, 0.5, 0.625, 0.5, 0.625, 0.75, 0.375, 0.75, 0.375, 0.75, 0.625, 0.75, 0.625, 1.0, 0.375, 1.0, 0.125, 0.5, 0.375, 0.5, 0.375, 0.75, 0.125, 0.75, 0.625, 0.5, 0.875, 0.5, 0.875, 0.75, 0.625, 0.75])
me_d0_006.update()
me_d_0_006 = bpy.data.meshes.new('D#0.006')
me_d_0_006.from_pydata([(6.2, -1.0, -1.0), (6.2, -1.0, 1.0), (6.2, 1.0, -1.0), (6.2, 1.0, 1.0), (8.2, -1.0, -1.0), (8.2, -1.0, 1.0), (8.2, 1.0, -1.0), (8.2, 1.0, 1.0)], [], [(0, 1, 3, 2), (2, 3, 7, 6), (6, 7, 5, 4), (4, 5, 1, 0), (2, 6, 4, 0), (7, 3, 1, 5)])
_uv = me_d_0_006.uv_layers.new(name='UVマップ')
_uv.uv.foreach_set('vector', [0.375, 0.0, 0.625, 0.0, 0.625, 0.25, 0.375, 0.25, 0.375, 0.25, 0.625, 0.25, 0.625, 0.5, 0.375, 0.5, 0.375, 0.5, 0.625, 0.5, 0.625, 0.75, 0.375, 0.75, 0.375, 0.75, 0.625, 0.75, 0.625, 1.0, 0.375, 1.0, 0.125, 0.5, 0.375, 0.5, 0.375, 0.75, 0.125, 0.75, 0.625, 0.5, 0.875, 0.5, 0.875, 0.75, 0.625, 0.75])
me_d_0_006.update()
me_c0_006 = bpy.data.meshes.new('C0.006')
me_c0_006.from_pydata([(-1.0, -1.0, -1.0), (-1.0, -1.0, 1.0), (-1.0, 1.0, -1.0), (-1.0, 1.0, 1.0), (1.0, -1.0, -1.0), (1.0, -1.0, 1.0), (1.0, 1.0, -1.0), (1.0, 1.0, 1.0)], [], [(0, 1, 3, 2), (2, 3, 7, 6), (6, 7, 5, 4), (4, 5, 1, 0), (2, 6, 4, 0), (7, 3, 1, 5)])
_uv = me_c0_006.uv_layers.new(name='UVマップ')
_uv.uv.foreach_set('vector', [0.375, 0.0, 0.625, 0.0, 0.625, 0.25, 0.375, 0.25, 0.375, 0.25, 0.625, 0.25, 0.625, 0.5, 0.375, 0.5, 0.375, 0.5, 0.625, 0.5, 0.625, 0.75, 0.375, 0.75, 0.375, 0.75, 0.625, 0.75, 0.625, 1.0, 0.375, 1.0, 0.125, 0.5, 0.375, 0.5, 0.375, 0.75, 0.125, 0.75, 0.625, 0.5, 0.875, 0.5, 0.875, 0.75, 0.625, 0.75])
me_c0_006.update()
me_c_0_006 = bpy.data.meshes.new('C#0.006')
me_c_0_006.from_pydata([(1.4, -1.0, -1.0), (1.4, -1.0, 1.0), (1.4, 1.0, -1.0), (1.4, 1.0, 1.0), (3.4, -1.0, -1.0), (3.4, -1.0, 1.0), (3.4, 1.0, -1.0), (3.4, 1.0, 1.0)], [], [(0, 1, 3, 2), (2, 3, 7, 6), (6, 7, 5, 4), (4, 5, 1, 0), (2, 6, 4, 0), (7, 3, 1, 5)])
_uv = me_c_0_006.uv_layers.new(name='UVマップ')
_uv.uv.foreach_set('vector', [0.375, 0.0, 0.625, 0.0, 0.625, 0.25, 0.375, 0.25, 0.375, 0.25, 0.625, 0.25, 0.625, 0.5, 0.375, 0.5, 0.375, 0.5, 0.625, 0.5, 0.625, 0.75, 0.375, 0.75, 0.375, 0.75, 0.625, 0.75, 0.625, 1.0, 0.375, 1.0, 0.125, 0.5, 0.375, 0.5, 0.375, 0.75, 0.125, 0.75, 0.625, 0.5, 0.875, 0.5, 0.875, 0.75, 0.625, 0.75])
me_c_0_006.update()
me_082 = bpy.data.meshes.new('立方体.082')
me_082.from_pydata([(25.4, -1.0, -1.0), (25.4, -1.0, 1.0), (25.4, 1.0, -1.0), (25.4, 1.0, 1.0), (27.4, -1.0, -1.0), (27.4, -1.0, 1.0), (27.4, 1.0, -1.0), (27.4, 1.0, 1.0)], [], [(0, 1, 3, 2), (2, 3, 7, 6), (6, 7, 5, 4), (4, 5, 1, 0), (2, 6, 4, 0), (7, 3, 1, 5)])
_uv = me_082.uv_layers.new(name='UVマップ')
_uv.uv.foreach_set('vector', [0.375, 0.0, 0.625, 0.0, 0.625, 0.25, 0.375, 0.25, 0.375, 0.25, 0.625, 0.25, 0.625, 0.5, 0.375, 0.5, 0.375, 0.5, 0.625, 0.5, 0.625, 0.75, 0.375, 0.75, 0.375, 0.75, 0.625, 0.75, 0.625, 1.0, 0.375, 1.0, 0.125, 0.5, 0.375, 0.5, 0.375, 0.75, 0.125, 0.75, 0.625, 0.5, 0.875, 0.5, 0.875, 0.75, 0.625, 0.75])
me_082.update()
me_083 = bpy.data.meshes.new('立方体.083')
me_083.from_pydata([(20.6, -1.0, -1.0), (20.6, -1.0, 1.0), (20.6, 1.0, -1.0), (20.6, 1.0, 1.0), (22.6, -1.0, -1.0), (22.6, -1.0, 1.0), (22.6, 1.0, -1.0), (22.6, 1.0, 1.0)], [], [(0, 1, 3, 2), (2, 3, 7, 6), (6, 7, 5, 4), (4, 5, 1, 0), (2, 6, 4, 0), (7, 3, 1, 5)])
_uv = me_083.uv_layers.new(name='UVマップ')
_uv.uv.foreach_set('vector', [0.375, 0.0, 0.625, 0.0, 0.625, 0.25, 0.375, 0.25, 0.375, 0.25, 0.625, 0.25, 0.625, 0.5, 0.375, 0.5, 0.375, 0.5, 0.625, 0.5, 0.625, 0.75, 0.375, 0.75, 0.375, 0.75, 0.625, 0.75, 0.625, 1.0, 0.375, 1.0, 0.125, 0.5, 0.375, 0.5, 0.375, 0.75, 0.125, 0.75, 0.625, 0.5, 0.875, 0.5, 0.875, 0.75, 0.625, 0.75])
me_083.update()
me_084 = bpy.data.meshes.new('立方体.084')
me_084.from_pydata([(23.0, -1.0, -1.0), (23.0, -1.0, 1.0), (23.0, 1.0, -1.0), (23.0, 1.0, 1.0), (25.0, -1.0, -1.0), (25.0, -1.0, 1.0), (25.0, 1.0, -1.0), (25.0, 1.0, 1.0)], [], [(0, 1, 3, 2), (2, 3, 7, 6), (6, 7, 5, 4), (4, 5, 1, 0), (2, 6, 4, 0), (7, 3, 1, 5)])
_uv = me_084.uv_layers.new(name='UVマップ')
_uv.uv.foreach_set('vector', [0.375, 0.0, 0.625, 0.0, 0.625, 0.25, 0.375, 0.25, 0.375, 0.25, 0.625, 0.25, 0.625, 0.5, 0.375, 0.5, 0.375, 0.5, 0.625, 0.5, 0.625, 0.75, 0.375, 0.75, 0.375, 0.75, 0.625, 0.75, 0.625, 1.0, 0.375, 1.0, 0.125, 0.5, 0.375, 0.5, 0.375, 0.75, 0.125, 0.75, 0.625, 0.5, 0.875, 0.5, 0.875, 0.75, 0.625, 0.75])
me_084.update()

# ---- objects
ob_light = bpy.data.objects.new('Light', light_light)
ob_camera = bpy.data.objects.new('Camera', cam_camera)
ob_c0 = bpy.data.objects.new('C0', me_c0)
ob_c_0 = bpy.data.objects.new('C#0', me_c_0)
ob_d0 = bpy.data.objects.new('D0', me_d0)
ob_d_0 = bpy.data.objects.new('D#0', me_d_0)
ob_e0 = bpy.data.objects.new('E0', me_e0)
ob_f0 = bpy.data.objects.new('F0', me_001)
ob_f_0 = bpy.data.objects.new('F#0', me_002)
ob_g0 = bpy.data.objects.new('G0', me_003)
ob_g_0 = bpy.data.objects.new('G#0', me_004)
ob_a0 = bpy.data.objects.new('A0', me_005)
ob_a_0 = bpy.data.objects.new('A#0', me_006)
ob_b0 = bpy.data.objects.new('B0', me_007)
ob_g1 = bpy.data.objects.new('G1', me_038)
ob_g_1 = bpy.data.objects.new('G#1', me_039)
ob_f1 = bpy.data.objects.new('F1', me_040)
ob_f_1 = bpy.data.objects.new('F#1', me_041)
ob_e1 = bpy.data.objects.new('E1', me_e0_001)
ob_d1 = bpy.data.objects.new('D1', me_d0_001)
ob_d_1 = bpy.data.objects.new('D#1', me_d_0_001)
ob_c1 = bpy.data.objects.new('C1', me_c0_001)
ob_c_1 = bpy.data.objects.new('C#1', me_c_0_001)
ob_b1 = bpy.data.objects.new('B1', me_042)
ob_a1 = bpy.data.objects.new('A1', me_043)
ob_a_1 = bpy.data.objects.new('A#1', me_044)
ob_g2 = bpy.data.objects.new('G2', me_045)
ob_g_2 = bpy.data.objects.new('G#2', me_046)
ob_f2 = bpy.data.objects.new('F2', me_047)
ob_f_2 = bpy.data.objects.new('F#2', me_048)
ob_e2 = bpy.data.objects.new('E2', me_e0_002)
ob_d2 = bpy.data.objects.new('D2', me_d0_002)
ob_d_2 = bpy.data.objects.new('D#2', me_d_0_002)
ob_c2 = bpy.data.objects.new('C2', me_c0_002)
ob_c_2 = bpy.data.objects.new('C#2', me_c_0_002)
ob_b2 = bpy.data.objects.new('B2', me_049)
ob_a2 = bpy.data.objects.new('A2', me_050)
ob_a_2 = bpy.data.objects.new('A#2', me_051)
ob_g3 = bpy.data.objects.new('G3', me_052)
ob_g_3 = bpy.data.objects.new('G#3', me_053)
ob_f3 = bpy.data.objects.new('F3', me_054)
ob_f_3 = bpy.data.objects.new('F#3', me_055)
ob_e3 = bpy.data.objects.new('E3', me_e0_003)
ob_d3 = bpy.data.objects.new('D3', me_d0_003)
ob_d_3 = bpy.data.objects.new('D#3', me_d_0_003)
ob_c3 = bpy.data.objects.new('C3', me_c0_003)
ob_c_3 = bpy.data.objects.new('C#3', me_c_0_003)
ob_b3 = bpy.data.objects.new('B3', me_056)
ob_a3 = bpy.data.objects.new('A3', me_057)
ob_a_3 = bpy.data.objects.new('A#3', me_058)
ob_g4 = bpy.data.objects.new('G4', me_059)
ob_g_4 = bpy.data.objects.new('G#4', me_060)
ob_f4 = bpy.data.objects.new('F4', me_061)
ob_f_4 = bpy.data.objects.new('F#4', me_062)
ob_e4 = bpy.data.objects.new('E4', me_e0_004)
ob_d4 = bpy.data.objects.new('D4', me_d0_004)
ob_d_4 = bpy.data.objects.new('D#4', me_d_0_004)
ob_c4 = bpy.data.objects.new('C4', me_c0_004)
ob_c_4 = bpy.data.objects.new('C#4', me_c_0_004)
ob_b4 = bpy.data.objects.new('B4', me_063)
ob_a4 = bpy.data.objects.new('A4', me_064)
ob_a_4 = bpy.data.objects.new('A#4', me_065)
ob_g5 = bpy.data.objects.new('G5', me_071)
ob_g_5 = bpy.data.objects.new('G#5', me_072)
ob_f5 = bpy.data.objects.new('F5', me_073)
ob_f_5 = bpy.data.objects.new('F#5', me_074)
ob_e5 = bpy.data.objects.new('E5', me_e0_005)
ob_d5 = bpy.data.objects.new('D5', me_d0_005)
ob_d_5 = bpy.data.objects.new('D#5', me_d_0_005)
ob_c5 = bpy.data.objects.new('C5', me_c0_005)
ob_c_5 = bpy.data.objects.new('C#5', me_c_0_005)
ob_b5 = bpy.data.objects.new('B5', me_075)
ob_a5 = bpy.data.objects.new('A5', me_076)
ob_a_5 = bpy.data.objects.new('A#5', me_077)
ob_g6 = bpy.data.objects.new('G6', me_078)
ob_g_6 = bpy.data.objects.new('G#6', me_079)
ob_f6 = bpy.data.objects.new('F6', me_080)
ob_f_6 = bpy.data.objects.new('F#6', me_081)
ob_e6 = bpy.data.objects.new('E6', me_e0_006)
ob_d6 = bpy.data.objects.new('D6', me_d0_006)
ob_d_6 = bpy.data.objects.new('D#6', me_d_0_006)
ob_c6 = bpy.data.objects.new('C6', me_c0_006)
ob_c_6 = bpy.data.objects.new('C#6', me_c_0_006)
ob_b6 = bpy.data.objects.new('B6', me_082)
ob_a6 = bpy.data.objects.new('A6', me_083)
ob_a_6 = bpy.data.objects.new('A#6', me_084)

# ---- transforms, parenting, visibility, modifiers, constraints
ob_light.location = (4.076, 1.005, 5.904)
ob_light.rotation_euler = (0.6503, 0.05522, 1.866)
ob_light.lock_rotations_4d = False
ob_light.empty_display_type = 'ARROWS'
ob_light.color = (0.0, 0.0, 0.0, 0.0)
ob_light.lineart.crease_threshold = 0.0
ob_camera.location = (7.359, -6.926, 4.958)
ob_camera.rotation_euler = (1.109, 0.0, 0.8149)
ob_camera.lock_rotations_4d = False
ob_camera.empty_display_type = 'ARROWS'
ob_camera.color = (0.0, 0.0, 0.0, 0.0)
ob_camera.display_type = 'WIRE'
ob_camera.lineart.crease_threshold = 0.0
ob_c0.location = (-10.62, 0.0, 0.0)
ob_c0.scale = (0.1, 0.1, 0.1)
ob_c_0.location = (-10.62, 0.2297, 0.0)
ob_c_0.scale = (0.1, 0.1, 0.1)
ob_d0.location = (-10.62, 0.0, 0.0)
ob_d0.scale = (0.1, 0.1, 0.1)
ob_d_0.location = (-10.62, 0.2297, 0.0)
ob_d_0.scale = (0.1, 0.1, 0.1)
ob_e0.location = (-10.62, 0.0, 0.0)
ob_e0.scale = (0.1, 0.1, 0.1)
ob_f0.location = (-10.62, 0.0, 0.0)
ob_f0.scale = (0.1, 0.1, 0.1)
ob_f_0.location = (-10.62, 0.2297, 0.0)
ob_f_0.scale = (0.1, 0.1, 0.1)
ob_g0.location = (-10.62, 0.0, 0.0)
ob_g0.scale = (0.1, 0.1, 0.1)
ob_g_0.location = (-10.62, 0.2297, 0.0)
ob_g_0.scale = (0.1, 0.1, 0.1)
ob_a0.location = (-10.62, 0.0, 0.0)
ob_a0.scale = (0.1, 0.1, 0.1)
ob_a_0.location = (-10.62, 0.2297, 0.0)
ob_a_0.scale = (0.1, 0.1, 0.1)
ob_b0.location = (-10.62, 0.0, 0.0)
ob_b0.scale = (0.1, 0.1, 0.1)
ob_g1.location = (-7.744, 0.0, 0.0)
ob_g1.scale = (0.1, 0.1, 0.1)
ob_g_1.location = (-7.744, 0.2297, 0.0)
ob_g_1.scale = (0.1, 0.1, 0.1)
ob_f1.location = (-7.744, 0.0, 0.0)
ob_f1.scale = (0.1, 0.1, 0.1)
ob_f_1.location = (-7.744, 0.2297, 0.0)
ob_f_1.scale = (0.1, 0.1, 0.1)
ob_e1.location = (-7.744, 0.0, 0.0)
ob_e1.scale = (0.1, 0.1, 0.1)
ob_d1.location = (-7.744, 0.0, 0.0)
ob_d1.scale = (0.1, 0.1, 0.1)
ob_d_1.location = (-7.744, 0.2297, 0.0)
ob_d_1.scale = (0.1, 0.1, 0.1)
ob_c1.location = (-7.744, 0.0, 0.0)
ob_c1.scale = (0.1, 0.1, 0.1)
ob_c_1.location = (-7.744, 0.2297, 0.0)
ob_c_1.scale = (0.1, 0.1, 0.1)
ob_b1.location = (-7.744, 0.0, 0.0)
ob_b1.scale = (0.1, 0.1, 0.1)
ob_a1.location = (-7.744, 0.0, 0.0)
ob_a1.scale = (0.1, 0.1, 0.1)
ob_a_1.location = (-7.744, 0.2297, 0.0)
ob_a_1.scale = (0.1, 0.1, 0.1)
ob_g2.location = (-4.854, 0.0, 0.0)
ob_g2.scale = (0.1, 0.1, 0.1)
ob_g_2.location = (-4.854, 0.2297, 0.0)
ob_g_2.scale = (0.1, 0.1, 0.1)
ob_f2.location = (-4.854, 0.0, 0.0)
ob_f2.scale = (0.1, 0.1, 0.1)
ob_f_2.location = (-4.854, 0.2297, 0.0)
ob_f_2.scale = (0.1, 0.1, 0.1)
ob_e2.location = (-4.854, 0.0, 0.0)
ob_e2.scale = (0.1, 0.1, 0.1)
ob_d2.location = (-4.854, 0.0, 0.0)
ob_d2.scale = (0.1, 0.1, 0.1)
ob_d_2.location = (-4.854, 0.2297, 0.0)
ob_d_2.scale = (0.1, 0.1, 0.1)
ob_c2.location = (-4.854, 0.0, 0.0)
ob_c2.scale = (0.1, 0.1, 0.1)
ob_c_2.location = (-4.854, 0.2297, 0.0)
ob_c_2.scale = (0.1, 0.1, 0.1)
ob_b2.location = (-4.854, 0.0, 0.0)
ob_b2.scale = (0.1, 0.1, 0.1)
ob_a2.location = (-4.854, 0.0, 0.0)
ob_a2.scale = (0.1, 0.1, 0.1)
ob_a_2.location = (-4.854, 0.2297, 0.0)
ob_a_2.scale = (0.1, 0.1, 0.1)
ob_g3.location = (-1.908, 0.0, 0.0)
ob_g3.scale = (0.1, 0.1, 0.1)
ob_g_3.location = (-1.908, 0.2297, 0.0)
ob_g_3.scale = (0.1, 0.1, 0.1)
ob_f3.location = (-1.908, 0.0, 0.0)
ob_f3.scale = (0.1, 0.1, 0.1)
ob_f_3.location = (-1.908, 0.2297, 0.0)
ob_f_3.scale = (0.1, 0.1, 0.1)
ob_e3.location = (-1.908, 0.0, 0.0)
ob_e3.scale = (0.1, 0.1, 0.1)
ob_d3.location = (-1.908, 0.0, 0.0)
ob_d3.scale = (0.1, 0.1, 0.1)
ob_d_3.location = (-1.908, 0.2297, 0.0)
ob_d_3.scale = (0.1, 0.1, 0.1)
ob_c3.location = (-1.908, 0.0, 0.0)
ob_c3.scale = (0.1, 0.1, 0.1)
ob_c_3.location = (-1.908, 0.2297, 0.0)
ob_c_3.scale = (0.1, 0.1, 0.1)
ob_b3.location = (-1.908, 0.0, 0.0)
ob_b3.scale = (0.1, 0.1, 0.1)
ob_a3.location = (-1.908, 0.0, 0.0)
ob_a3.scale = (0.1, 0.1, 0.1)
ob_a_3.location = (-1.908, 0.2297, 0.0)
ob_a_3.scale = (0.1, 0.1, 0.1)
ob_g4.location = (0.9744, 0.0, 0.0)
ob_g4.scale = (0.1, 0.1, 0.1)
ob_g_4.location = (0.9744, 0.2297, 0.0)
ob_g_4.scale = (0.1, 0.1, 0.1)
ob_f4.location = (0.9744, 0.0, 0.0)
ob_f4.scale = (0.1, 0.1, 0.1)
ob_f_4.location = (0.9744, 0.2297, 0.0)
ob_f_4.scale = (0.1, 0.1, 0.1)
ob_e4.location = (0.9744, 0.0, 0.0)
ob_e4.scale = (0.1, 0.1, 0.1)
ob_d4.location = (0.9744, 0.0, 0.0)
ob_d4.scale = (0.1, 0.1, 0.1)
ob_d_4.location = (0.9744, 0.2297, 0.0)
ob_d_4.scale = (0.1, 0.1, 0.1)
ob_c4.location = (0.9744, 0.0, 0.0)
ob_c4.scale = (0.1, 0.1, 0.1)
ob_c_4.location = (0.9744, 0.2297, 0.0)
ob_c_4.scale = (0.1, 0.1, 0.1)
ob_b4.location = (0.9744, 0.0, 0.0)
ob_b4.scale = (0.1, 0.1, 0.1)
ob_a4.location = (0.9744, 0.0, 0.0)
ob_a4.scale = (0.1, 0.1, 0.1)
ob_a_4.location = (0.9744, 0.2297, 0.0)
ob_a_4.scale = (0.1, 0.1, 0.1)
ob_g5.location = (3.895, 0.0, 0.0)
ob_g5.scale = (0.1, 0.1, 0.1)
ob_g_5.location = (3.895, 0.2297, 0.0)
ob_g_5.scale = (0.1, 0.1, 0.1)
ob_f5.location = (3.895, 0.0, 0.0)
ob_f5.scale = (0.1, 0.1, 0.1)
ob_f_5.location = (3.895, 0.2297, 0.0)
ob_f_5.scale = (0.1, 0.1, 0.1)
ob_e5.location = (3.895, 0.0, 0.0)
ob_e5.scale = (0.1, 0.1, 0.1)
ob_d5.location = (3.895, 0.0, 0.0)
ob_d5.scale = (0.1, 0.1, 0.1)
ob_d_5.location = (3.895, 0.2297, 0.0)
ob_d_5.scale = (0.1, 0.1, 0.1)
ob_c5.location = (3.895, 0.0, 0.0)
ob_c5.scale = (0.1, 0.1, 0.1)
ob_c_5.location = (3.895, 0.2297, 0.0)
ob_c_5.scale = (0.1, 0.1, 0.1)
ob_b5.location = (3.895, 0.0, 0.0)
ob_b5.scale = (0.1, 0.1, 0.1)
ob_a5.location = (3.895, 0.0, 0.0)
ob_a5.scale = (0.1, 0.1, 0.1)
ob_a_5.location = (3.895, 0.2297, 0.0)
ob_a_5.scale = (0.1, 0.1, 0.1)
ob_g6.location = (6.862, 0.0, 0.0)
ob_g6.scale = (0.1, 0.1, 0.1)
ob_g_6.location = (6.862, 0.2297, 0.0)
ob_g_6.scale = (0.1, 0.1, 0.1)
ob_f6.location = (6.862, 0.0, 0.0)
ob_f6.scale = (0.1, 0.1, 0.1)
ob_f_6.location = (6.862, 0.2297, 0.0)
ob_f_6.scale = (0.1, 0.1, 0.1)
ob_e6.location = (6.862, 0.0, 0.0)
ob_e6.scale = (0.1, 0.1, 0.1)
ob_d6.location = (6.862, 0.0, 0.0)
ob_d6.scale = (0.1, 0.1, 0.1)
ob_d_6.location = (6.862, 0.2297, 0.0)
ob_d_6.scale = (0.1, 0.1, 0.1)
ob_c6.location = (6.862, 0.0, 0.0)
ob_c6.scale = (0.1, 0.1, 0.1)
ob_c_6.location = (6.862, 0.2297, 0.0)
ob_c_6.scale = (0.1, 0.1, 0.1)
ob_b6.location = (6.862, 0.0, 0.0)
ob_b6.scale = (0.1, 0.1, 0.1)
ob_a6.location = (6.862, 0.0, 0.0)
ob_a6.scale = (0.1, 0.1, 0.1)
ob_a_6.location = (6.862, 0.2297, 0.0)
ob_a_6.scale = (0.1, 0.1, 0.1)

# ---- collection membership
col_collection.objects.link(ob_light)
col_collection.objects.link(ob_camera)
col_collection.objects.link(ob_c0)
col_collection.objects.link(ob_c_0)
col_collection.objects.link(ob_d0)
col_collection.objects.link(ob_d_0)
col_collection.objects.link(ob_e0)
col_collection.objects.link(ob_f0)
col_collection.objects.link(ob_f_0)
col_collection.objects.link(ob_g0)
col_collection.objects.link(ob_g_0)
col_collection.objects.link(ob_a0)
col_collection.objects.link(ob_a_0)
col_collection.objects.link(ob_b0)
col_collection.objects.link(ob_g1)
col_collection.objects.link(ob_g_1)
col_collection.objects.link(ob_f1)
col_collection.objects.link(ob_f_1)
col_collection.objects.link(ob_e1)
col_collection.objects.link(ob_d1)
col_collection.objects.link(ob_d_1)
col_collection.objects.link(ob_c1)
col_collection.objects.link(ob_c_1)
col_collection.objects.link(ob_b1)
col_collection.objects.link(ob_a1)
col_collection.objects.link(ob_a_1)
col_collection.objects.link(ob_g2)
col_collection.objects.link(ob_g_2)
col_collection.objects.link(ob_f2)
col_collection.objects.link(ob_f_2)
col_collection.objects.link(ob_e2)
col_collection.objects.link(ob_d2)
col_collection.objects.link(ob_d_2)
col_collection.objects.link(ob_c2)
col_collection.objects.link(ob_c_2)
col_collection.objects.link(ob_b2)
col_collection.objects.link(ob_a2)
col_collection.objects.link(ob_a_2)
col_collection.objects.link(ob_g3)
col_collection.objects.link(ob_g_3)
col_collection.objects.link(ob_f3)
col_collection.objects.link(ob_f_3)
col_collection.objects.link(ob_e3)
col_collection.objects.link(ob_d3)
col_collection.objects.link(ob_d_3)
col_collection.objects.link(ob_c3)
col_collection.objects.link(ob_c_3)
col_collection.objects.link(ob_b3)
col_collection.objects.link(ob_a3)
col_collection.objects.link(ob_a_3)
col_collection.objects.link(ob_g4)
col_collection.objects.link(ob_g_4)
col_collection.objects.link(ob_f4)
col_collection.objects.link(ob_f_4)
col_collection.objects.link(ob_e4)
col_collection.objects.link(ob_d4)
col_collection.objects.link(ob_d_4)
col_collection.objects.link(ob_c4)
col_collection.objects.link(ob_c_4)
col_collection.objects.link(ob_b4)
col_collection.objects.link(ob_a4)
col_collection.objects.link(ob_a_4)
col_collection.objects.link(ob_g5)
col_collection.objects.link(ob_g_5)
col_collection.objects.link(ob_f5)
col_collection.objects.link(ob_f_5)
col_collection.objects.link(ob_e5)
col_collection.objects.link(ob_d5)
col_collection.objects.link(ob_d_5)
col_collection.objects.link(ob_c5)
col_collection.objects.link(ob_c_5)
col_collection.objects.link(ob_b5)
col_collection.objects.link(ob_a5)
col_collection.objects.link(ob_a_5)
col_collection.objects.link(ob_g6)
col_collection.objects.link(ob_g_6)
col_collection.objects.link(ob_f6)
col_collection.objects.link(ob_f_6)
col_collection.objects.link(ob_e6)
col_collection.objects.link(ob_d6)
col_collection.objects.link(ob_d_6)
col_collection.objects.link(ob_c6)
col_collection.objects.link(ob_c_6)
col_collection.objects.link(ob_b6)
col_collection.objects.link(ob_a6)
col_collection.objects.link(ob_a_6)

# ---- scene / render settings (as saved in the file)
scene.camera = ob_camera
scene.frame_start = 1; scene.frame_end = 250; scene.frame_set(216)
scene.render.engine = 'BLENDER_EEVEE_NEXT'
scene.cycles.sampling_pattern = 'TABULATED_SOBOL'
bpy.context.view_layer.update()
